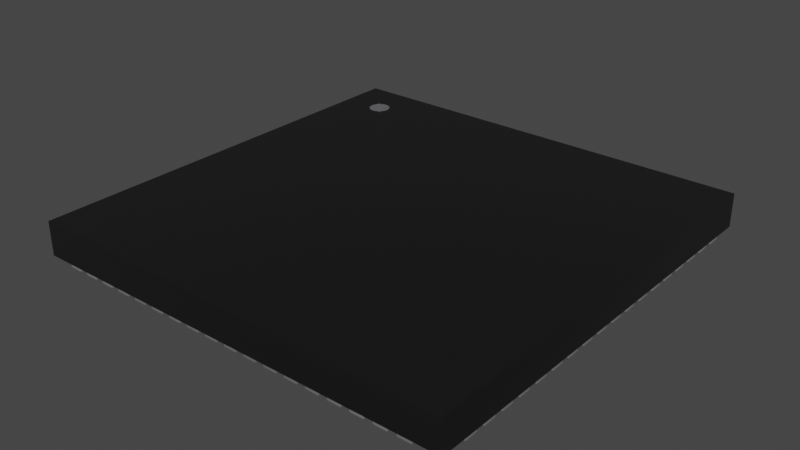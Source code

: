 # Source: QFN-72_10x10mm_P0.5mm.blend  (saved by Blender 4.1.23; exported with 4.5.12 LTS)
import bpy
from mathutils import Matrix  # noqa: F401  (used for matrix-valued properties, if any)

bpy.ops.wm.read_factory_settings(use_empty=True)
scene = bpy.context.scene
scene.name = 'Scene'

# ---- collections
col_collection = bpy.data.collections.new('Collection'); scene.collection.children.link(col_collection)

# ---- materials (node trees are filled in below, after node groups)
mat_plastic_chip = bpy.data.materials.new('plastic_chip')
mat_plastic_chip.use_transparent_shadow = False
mat_plastic_chip.preview_render_type = 'CUBE'
mat_metal_pins = bpy.data.materials.new('metal_pins')
mat_metal_pins.use_transparent_shadow = False
mat_metal_pins.preview_render_type = 'CUBE'

# ---- node groups
ng_auto_smooth = bpy.data.node_groups.new('Auto Smooth', 'GeometryNodeTree')
_s = ng_auto_smooth.interface.new_socket(name='Geometry', in_out='OUTPUT', socket_type='NodeSocketGeometry')
_s = ng_auto_smooth.interface.new_socket(name='Geometry', in_out='INPUT', socket_type='NodeSocketGeometry')
_s = ng_auto_smooth.interface.new_socket(name='Angle', in_out='INPUT', socket_type='NodeSocketFloat')
_s.subtype = 'ANGLE'
_s.min_value = 0.0
_s.max_value = 3.142
ng_auto_smooth.is_modifier = True
_N = ng_auto_smooth.nodes; _L = ng_auto_smooth.links
n0 = _N.new('NodeGroupOutput'); n0.name = 'Group Output'; n0.location = (480, -100)
n1 = _N.new('NodeGroupInput'); n1.name = 'Group Input'; n1.location = (-420, -300)
n2 = _N.new('NodeGroupInput'); n2.name = 'Group Input.001'; n2.location = (-60, -100)
n3 = _N.new('GeometryNodeSetShadeSmooth'); n3.name = 'Set Shade Smooth'; n3.location = (120, -100)
n3.domain = 'EDGE'
n4 = _N.new('GeometryNodeSetShadeSmooth'); n4.name = 'Set Shade Smooth.001'; n4.location = (300, -100)
n5 = _N.new('GeometryNodeInputMeshEdgeAngle'); n5.name = 'Edge Angle'; n5.location = (-420, -220)
n6 = _N.new('GeometryNodeInputEdgeSmooth'); n6.name = 'Is Edge Smooth'; n6.location = (-60, -160)
n7 = _N.new('GeometryNodeInputShadeSmooth'); n7.name = 'Is Face Smooth'; n7.location = (-240, -340)
n8 = _N.new('FunctionNodeBooleanMath'); n8.name = 'Boolean Math'; n8.location = (-60, -220)
n9 = _N.new('FunctionNodeCompare'); n9.name = 'Compare'; n9.location = (-240, -180)
n9.operation = 'LESS_EQUAL'
_L.new(n5.outputs[0], n9.inputs[0])
_L.new(n4.outputs[0], n0.inputs[0])
_L.new(n1.outputs[1], n9.inputs[1])
_L.new(n9.outputs[0], n8.inputs[0])
_L.new(n7.outputs[0], n8.inputs[1])
_L.new(n2.outputs[0], n3.inputs[0])
_L.new(n6.outputs[0], n3.inputs[1])
_L.new(n3.outputs[0], n4.inputs[0])
_L.new(n8.outputs[0], n3.inputs[2])
n0.is_active_output = True

# ---- material node trees
mat_plastic_chip.use_nodes = True; mat_plastic_chip.node_tree.nodes.clear()
_N = mat_plastic_chip.node_tree.nodes; _L = mat_plastic_chip.node_tree.links
n0 = _N.new('ShaderNodeBsdfPrincipled'); n0.name = 'Principled BSDF'; n0.location = (10, 300)
n0.distribution = 'GGX'
n0.subsurface_method = 'BURLEY'
n0.inputs[0].default_value = (0.009312, 0.009312, 0.009312, 1.0)
n0.inputs[1].default_value = 0.1372
n0.inputs[2].default_value = 0.3706
n0.inputs[3].default_value = 1.45
n0.inputs[27].default_value = (0.0, 0.0, 0.0, 1.0)
n0.inputs[28].default_value = 1.0
n1 = _N.new('ShaderNodeOutputMaterial'); n1.name = 'Material Output'; n1.location = (300, 300)
n2 = _N.new('ShaderNodeTexNoise'); n2.name = 'Noise Texture'; n2.location = (-893, 54)
n2.inputs[2].default_value = 200.0
n2.inputs[3].default_value = 3.6
n2.inputs[4].default_value = 0.8375
n3 = _N.new('ShaderNodeBump'); n3.name = 'Bump'; n3.location = (-604, -53)
n3.inputs[0].default_value = 0.08
n3.inputs[1].default_value = 1.0
n3.inputs[2].default_value = 1.0
_L.new(n0.outputs[0], n1.inputs[0])
_L.new(n2.outputs[0], n3.inputs[3])
_L.new(n3.outputs[0], n0.inputs[5])
n1.is_active_output = True
mat_metal_pins.use_nodes = True; mat_metal_pins.node_tree.nodes.clear()
_N = mat_metal_pins.node_tree.nodes; _L = mat_metal_pins.node_tree.links
n0 = _N.new('ShaderNodeMapping'); n0.name = 'Mapping'; n0.location = (-1447, -91)
n0.inputs[3].default_value = (4.8, 1.2, 1.1)
n1 = _N.new('ShaderNodeBsdfPrincipled'); n1.name = 'Principled BSDF'; n1.location = (-560, 254)
n1.distribution = 'GGX'
n1.subsurface_method = 'BURLEY'
n1.inputs[1].default_value = 0.7818
n1.inputs[2].default_value = 0.2886
n1.inputs[3].default_value = 1.45
n1.inputs[13].default_value = 0.0
n1.inputs[27].default_value = (0.0, 0.0, 0.0, 1.0)
n1.inputs[28].default_value = 1.0
n2 = _N.new('ShaderNodeOutputMaterial'); n2.name = 'Material Output.002'; n2.location = (-205, 253)
n2.width = 213
n3 = _N.new('ShaderNodeTexNoise'); n3.name = 'Noise Texture.002'; n3.location = (-1228, -73)
n3.inputs[2].default_value = 0.1
n3.inputs[3].default_value = 7.0
n3.inputs[4].default_value = 0.6
n3.inputs[8].default_value = 0.4
n4 = _N.new('ShaderNodeTexCoord'); n4.name = 'Texture Coordinate'; n4.location = (-1636, -116)
n5 = _N.new('ShaderNodeMix'); n5.name = 'Mix.001'; n5.location = (-921, 45)
n5.data_type = 'RGBA'
n5.inputs[6].default_value = (0.9398, 0.9547, 1.0, 1.0)
n5.inputs[7].default_value = (0.13, 0.1259, 0.1359, 1.0)
n6 = _N.new('ShaderNodeBump'); n6.name = 'Bump.001'; n6.location = (-1001, -227)
n6.inputs[0].default_value = 0.05
n6.inputs[1].default_value = 0.01
n6.inputs[2].default_value = 1.0
_L.new(n1.outputs[0], n2.inputs[0])
_L.new(n3.outputs[0], n6.inputs[3])
_L.new(n0.outputs[0], n3.inputs[0])
_L.new(n3.outputs[0], n5.inputs[0])
_L.new(n4.outputs[3], n0.inputs[0])
_L.new(n5.outputs[2], n1.inputs[0])
_L.new(n6.outputs[0], n1.inputs[5])
n2.is_active_output = True

# ---- world
world_world = bpy.data.worlds.new('World'); scene.world = world_world
world_world.use_nodes = True; world_world.node_tree.nodes.clear()
_N = world_world.node_tree.nodes; _L = world_world.node_tree.links
n0 = _N.new('ShaderNodeOutputWorld'); n0.name = 'World Output'; n0.location = (300, 300)
n1 = _N.new('ShaderNodeBackground'); n1.name = 'Background'; n1.location = (10, 300)
n1.inputs[0].default_value = (0.05088, 0.05088, 0.05088, 1.0)
_L.new(n1.outputs[0], n0.inputs[0])
n0.is_active_output = True
world_world.color = (0.05088, 0.05088, 0.05088)
world_world.use_sun_shadow = False
world_world.sun_shadow_jitter_overblur = 0.0

# ---- meshes
me_shape_9_indexedfaceset = bpy.data.meshes.new('SHAPE_9_IndexedFaceSet')
me_shape_9_indexedfaceset.from_pydata([(-1.97, -1.97, 0.3299), (-1.671, 1.55, 0.3311), (-1.625, 1.491, 0.3311), (-1.601, 1.481, 0.3311), (-1.527, 1.491, 0.3311), (-1.481, 1.55, 0.3311), (-1.477, 1.576, 0.3311), (-1.481, 1.601, 0.3311), (-1.491, 1.625, 0.3311), (-1.576, 1.674, 0.3311), (-1.601, 1.671, 0.3311), (-1.625, 1.661, 0.3311), (-1.674, 1.576, 0.3299), (-1.671, 1.601, 0.3299), (-1.646, 1.646, 0.3299), (-1.625, 1.661, 0.3299), (-1.601, 1.671, 0.3299), (-1.576, 1.674, 0.3299), (-1.527, 1.661, 0.3299), (-1.506, 1.646, 0.3299), (-1.491, 1.625, 0.3299), (-1.477, 1.576, 0.3299), (-1.491, 1.527, 0.3299), (-1.506, 1.506, 0.3299), (-1.527, 1.491, 0.3299), (-1.55, 1.481, 0.3299), (-1.576, 1.477, 0.3299), (-1.661, 1.625, 0.3299), (-1.55, 1.671, 0.3299), (-1.481, 1.601, 0.3299), (-1.481, 1.55, 0.3299), (-1.601, 1.481, 0.3299), (-1.625, 1.491, 0.3299), (-1.646, 1.506, 0.3299), (-1.661, 1.527, 0.3299), (-1.671, 1.55, 0.3299), (-1.674, 1.576, 0.3311), (-1.661, 1.527, 0.3311), (-1.646, 1.506, 0.3311), (-1.576, 1.477, 0.3311), (-1.55, 1.481, 0.3311), (-1.506, 1.506, 0.3311), (-1.491, 1.527, 0.3311), (-1.506, 1.646, 0.3311), (-1.527, 1.661, 0.3311), (-1.55, 1.671, 0.3311), (-1.646, 1.646, 0.3311), (-1.661, 1.625, 0.3311), (-1.671, 1.601, 0.3311), (-1.97, -1.97, 0.02008), (1.97, 1.97, 0.3299), (1.97, -1.97, 0.3299), (1.97, 1.97, 0.02008), (-1.97, 1.97, 0.02008), (-1.97, 1.97, 0.3299), (1.97, -1.97, 0.02008), (-1.77, 1.613, 0.0), (-1.77, 1.733, 0.02008), (-1.77, 1.613, 0.02008), (-1.77, 1.733, 0.0), (-1.97, 1.613, 0.0), (-1.97, 1.613, 0.02008), (-1.97, 1.733, 0.02008), (-1.97, 1.733, 0.0), (-1.77, 1.536, 0.0), (-1.97, 1.417, 0.0), (-1.97, 1.417, 0.02008), (-1.97, 1.536, 0.02008), (-1.97, 1.536, 0.0), (-1.77, 1.417, 0.0), (-1.77, 1.417, 0.02008), (-1.77, 1.536, 0.02008), (-1.97, 1.22, 0.02008), (-1.77, 1.339, 0.0), (-1.77, 1.22, 0.0), (-1.77, 1.339, 0.02008), (-1.97, 1.22, 0.0), (-1.97, 1.339, 0.02008), (-1.97, 1.339, 0.0), (-1.77, 1.22, 0.02008), (-1.77, 1.023, 0.0), (-1.77, 1.143, 0.02008), (-1.97, 1.143, 0.02008), (-1.97, 1.143, 0.0), (-1.77, 1.143, 0.0), (-1.97, 1.023, 0.0), (-1.97, 1.023, 0.02008), (-1.77, 1.023, 0.02008), (-1.97, 0.826, 0.0), (-1.77, 0.9457, 0.0), (-1.77, 0.9457, 0.02008), (-1.97, 0.9457, 0.0), (-1.77, 0.826, 0.0), (-1.97, 0.826, 0.02008), (-1.77, 0.826, 0.02008), (-1.97, 0.9457, 0.02008), (-1.77, 0.6291, 0.0), (-1.97, 0.6291, 0.0), (-1.97, 0.6291, 0.02008), (-1.77, 0.7488, 0.02008), (-1.97, 0.7488, 0.0), (-1.77, 0.7488, 0.0), (-1.77, 0.6291, 0.02008), (-1.97, 0.7488, 0.02008), (-1.77, 0.4323, 0.0), (-1.77, 0.4323, 0.02008), (-1.97, 0.4323, 0.02008), (-1.77, 0.552, 0.0), (-1.97, 0.552, 0.02008), (-1.77, 0.552, 0.02008), (-1.97, 0.4323, 0.0), (-1.97, 0.552, 0.0), (-1.97, 0.2354, 0.02008), (-1.77, 0.3551, 0.02008), (-1.77, 0.2354, 0.02008), (-1.77, 0.3551, 0.0), (-1.97, 0.3551, 0.02008), (-1.97, 0.2354, 0.0), (-1.97, 0.3551, 0.0), (-1.77, 0.2354, 0.0), (-1.97, 0.03858, 0.0), (-1.77, 0.1583, 0.0), (-1.77, 0.03858, 0.0), (-1.77, 0.1583, 0.02008), (-1.97, 0.03858, 0.02008), (-1.97, 0.1583, 0.0), (-1.77, 0.03858, 0.02008), (-1.97, 0.1583, 0.02008), (-1.77, -0.1583, 0.0), (-1.97, -0.1583, 0.0), (-1.77, -0.1583, 0.02008), (-1.97, -0.1583, 0.02008), (-1.77, -0.03858, 0.02008), (-1.97, -0.03858, 0.02008), (-1.97, -0.03858, 0.0), (-1.77, -0.03858, 0.0), (-1.97, -0.3551, 0.0), (-1.77, -0.3551, 0.02008), (-1.97, -0.2354, 0.0), (-1.77, -0.2354, 0.0), (-1.77, -0.3551, 0.0), (-1.97, -0.3551, 0.02008), (-1.77, -0.2354, 0.02008), (-1.97, -0.2354, 0.02008), (-1.97, -0.552, 0.0), (-1.77, -0.4323, 0.0), (-1.97, -0.4323, 0.0), (-1.97, -0.4323, 0.02008), (-1.97, -0.552, 0.02008), (-1.77, -0.552, 0.0), (-1.77, -0.552, 0.02008), (-1.77, -0.4323, 0.02008), (-1.97, -0.7488, 0.02008), (-1.77, -0.6291, 0.0), (-1.77, -0.6291, 0.02008), (-1.77, -0.7488, 0.02008), (-1.97, -0.6291, 0.0), (-1.97, -0.7488, 0.0), (-1.97, -0.6291, 0.02008), (-1.77, -0.7488, 0.0), (-1.77, -0.9457, 0.0), (-1.77, -0.9457, 0.02008), (-1.77, -0.826, 0.02008), (-1.77, -0.826, 0.0), (-1.97, -0.9457, 0.0), (-1.97, -0.826, 0.0), (-1.97, -0.9457, 0.02008), (-1.97, -0.826, 0.02008), (-1.77, -1.143, 0.0), (-1.77, -1.023, 0.0), (-1.97, -1.143, 0.0), (-1.97, -1.143, 0.02008), (-1.97, -1.023, 0.02008), (-1.97, -1.023, 0.0), (-1.77, -1.143, 0.02008), (-1.77, -1.023, 0.02008), (-1.77, -1.22, 0.02008), (-1.77, -1.339, 0.02008), (-1.77, -1.22, 0.0), (-1.97, -1.22, 0.0), (-1.77, -1.339, 0.0), (-1.97, -1.339, 0.0), (-1.97, -1.339, 0.02008), (-1.97, -1.22, 0.02008), (-1.77, -1.536, 0.0), (-1.77, -1.417, 0.0), (-1.97, -1.536, 0.0), (-1.97, -1.536, 0.02008), (-1.97, -1.417, 0.0), (-1.77, -1.536, 0.02008), (-1.77, -1.417, 0.02008), (-1.97, -1.417, 0.02008), (-1.97, -1.733, 0.0), (-1.77, -1.733, 0.02008), (-1.77, -1.733, 0.0), (-1.97, -1.613, 0.02008), (-1.77, -1.613, 0.02008), (-1.97, -1.613, 0.0), (-1.77, -1.613, 0.0), (-1.97, -1.733, 0.02008), (-1.613, -1.97, 0.0), (-1.733, -1.97, 0.0), (-1.613, -1.77, 0.02008), (-1.613, -1.77, 0.0), (-1.733, -1.77, 0.0), (-1.733, -1.77, 0.02008), (-1.733, -1.97, 0.02008), (-1.613, -1.97, 0.02008), (-1.417, -1.77, 0.0), (-1.417, -1.97, 0.02008), (-1.417, -1.77, 0.02008), (-1.536, -1.77, 0.0), (-1.417, -1.97, 0.0), (-1.536, -1.97, 0.0), (-1.536, -1.97, 0.02008), (-1.536, -1.77, 0.02008), (-1.22, -1.97, 0.0), (-1.22, -1.97, 0.02008), (-1.22, -1.77, 0.02008), (-1.22, -1.77, 0.0), (-1.339, -1.97, 0.0), (-1.339, -1.77, 0.0), (-1.339, -1.97, 0.02008), (-1.339, -1.77, 0.02008), (-1.023, -1.77, 0.0), (-1.143, -1.77, 0.02008), (-1.023, -1.77, 0.02008), (-1.143, -1.97, 0.0), (-1.143, -1.77, 0.0), (-1.023, -1.97, 0.0), (-1.143, -1.97, 0.02008), (-1.023, -1.97, 0.02008), (-0.9457, -1.97, 0.0), (-0.9457, -1.97, 0.02008), (-0.826, -1.77, 0.0), (-0.826, -1.97, 0.0), (-0.826, -1.97, 0.02008), (-0.9457, -1.77, 0.0), (-0.826, -1.77, 0.02008), (-0.9457, -1.77, 0.02008), (-0.6291, -1.97, 0.0), (-0.6291, -1.97, 0.02008), (-0.7488, -1.97, 0.02008), (-0.6291, -1.77, 0.02008), (-0.7488, -1.77, 0.0), (-0.7488, -1.77, 0.02008), (-0.7488, -1.97, 0.0), (-0.6291, -1.77, 0.0), (-0.4323, -1.97, 0.0), (-0.552, -1.97, 0.0), (-0.4323, -1.97, 0.02008), (-0.552, -1.77, 0.0), (-0.552, -1.77, 0.02008), (-0.552, -1.97, 0.02008), (-0.4323, -1.77, 0.0), (-0.4323, -1.77, 0.02008), (-0.3551, -1.97, 0.02008), (-0.2354, -1.97, 0.0), (-0.2354, -1.77, 0.02008), (-0.3551, -1.97, 0.0), (-0.3551, -1.77, 0.0), (-0.3551, -1.77, 0.02008), (-0.2354, -1.77, 0.0), (-0.2354, -1.97, 0.02008), (-0.03858, -1.97, 0.02008), (-0.1583, -1.97, 0.02008), (-0.03858, -1.97, 0.0), (-0.03858, -1.77, 0.02008), (-0.1583, -1.97, 0.0), (-0.1583, -1.77, 0.0), (-0.03858, -1.77, 0.0), (-0.1583, -1.77, 0.02008), (0.1583, -1.97, 0.02008), (0.1583, -1.97, 0.0), (0.1583, -1.77, 0.02008), (0.1583, -1.77, 0.0), (0.03858, -1.97, 0.0), (0.03858, -1.97, 0.02008), (0.03858, -1.77, 0.0), (0.03858, -1.77, 0.02008), (0.3551, -1.97, 0.0), (0.3551, -1.77, 0.02008), (0.2354, -1.77, 0.0), (0.2354, -1.97, 0.02008), (0.3551, -1.77, 0.0), (0.2354, -1.97, 0.0), (0.3551, -1.97, 0.02008), (0.2354, -1.77, 0.02008), (0.4323, -1.97, 0.02008), (0.552, -1.77, 0.0), (0.552, -1.97, 0.0), (0.4323, -1.77, 0.0), (0.4323, -1.97, 0.0), (0.552, -1.97, 0.02008), (0.552, -1.77, 0.02008), (0.4323, -1.77, 0.02008), (0.7488, -1.77, 0.02008), (0.6291, -1.77, 0.0), (0.6291, -1.97, 0.02008), (0.7488, -1.77, 0.0), (0.7488, -1.97, 0.0), (0.6291, -1.97, 0.0), (0.7488, -1.97, 0.02008), (0.6291, -1.77, 0.02008), (0.9457, -1.97, 0.02008), (0.826, -1.97, 0.02008), (0.9457, -1.97, 0.0), (0.9457, -1.77, 0.02008), (0.826, -1.97, 0.0), (0.826, -1.77, 0.0), (0.9457, -1.77, 0.0), (0.826, -1.77, 0.02008), (1.143, -1.97, 0.0), (1.023, -1.97, 0.0), (1.143, -1.97, 0.02008), (1.023, -1.77, 0.0), (1.143, -1.77, 0.0), (1.143, -1.77, 0.02008), (1.023, -1.77, 0.02008), (1.023, -1.97, 0.02008), (1.22, -1.97, 0.02008), (1.22, -1.77, 0.0), (1.339, -1.77, 0.0), (1.339, -1.97, 0.0), (1.22, -1.97, 0.0), (1.339, -1.97, 0.02008), (1.339, -1.77, 0.02008), (1.22, -1.77, 0.02008), (1.536, -1.97, 0.0), (1.417, -1.97, 0.02008), (1.536, -1.77, 0.0), (1.536, -1.77, 0.02008), (1.536, -1.97, 0.02008), (1.417, -1.77, 0.0), (1.417, -1.97, 0.0), (1.417, -1.77, 0.02008), (1.733, -1.77, 0.02008), (1.733, -1.97, 0.02008), (1.613, -1.77, 0.0), (1.613, -1.97, 0.0), (1.613, -1.97, 0.02008), (1.733, -1.77, 0.0), (1.733, -1.97, 0.0), (1.613, -1.77, 0.02008), (1.97, -1.733, 0.02008), (1.97, -1.613, 0.0), (1.97, -1.733, 0.0), (1.97, -1.613, 0.02008), (1.77, -1.613, 0.0), (1.77, -1.733, 0.0), (1.77, -1.733, 0.02008), (1.77, -1.613, 0.02008), (1.97, -1.536, 0.02008), (1.97, -1.536, 0.0), (1.77, -1.417, 0.0), (1.97, -1.417, 0.0), (1.77, -1.536, 0.0), (1.77, -1.536, 0.02008), (1.97, -1.417, 0.02008), (1.77, -1.417, 0.02008), (1.77, -1.339, 0.02008), (1.97, -1.339, 0.02008), (1.77, -1.339, 0.0), (1.77, -1.22, 0.0), (1.97, -1.22, 0.0), (1.97, -1.339, 0.0), (1.97, -1.22, 0.02008), (1.77, -1.22, 0.02008), (1.77, -1.143, 0.02008), (1.97, -1.143, 0.0), (1.77, -1.023, 0.02008), (1.77, -1.023, 0.0), (1.97, -1.023, 0.0), (1.77, -1.143, 0.0), (1.97, -1.143, 0.02008), (1.97, -1.023, 0.02008), (1.77, -0.9457, 0.0), (1.77, -0.9457, 0.02008), (1.97, -0.826, 0.0), (1.77, -0.826, 0.0), (1.77, -0.826, 0.02008), (1.97, -0.9457, 0.0), (1.97, -0.9457, 0.02008), (1.97, -0.826, 0.02008), (1.97, -0.6291, 0.0), (1.97, -0.6291, 0.02008), (1.97, -0.7488, 0.02008), (1.77, -0.6291, 0.0), (1.97, -0.7488, 0.0), (1.77, -0.7488, 0.0), (1.77, -0.7488, 0.02008), (1.77, -0.6291, 0.02008), (1.77, -0.4323, 0.0), (1.97, -0.4323, 0.0), (1.97, -0.4323, 0.02008), (1.77, -0.552, 0.0), (1.77, -0.4323, 0.02008), (1.97, -0.552, 0.0), (1.77, -0.552, 0.02008), (1.97, -0.552, 0.02008), (1.97, -0.3551, 0.0), (1.77, -0.3551, 0.0), (1.97, -0.2354, 0.02008), (1.77, -0.2354, 0.0), (1.97, -0.2354, 0.0), (1.77, -0.3551, 0.02008), (1.97, -0.3551, 0.02008), (1.77, -0.2354, 0.02008), (1.97, -0.1583, 0.0), (1.77, -0.1583, 0.02008), (1.97, -0.03858, 0.02008), (1.77, -0.03858, 0.0), (1.97, -0.03858, 0.0), (1.77, -0.1583, 0.0), (1.77, -0.03858, 0.02008), (1.97, -0.1583, 0.02008), (1.97, 0.1583, 0.02008), (1.97, 0.03858, 0.02008), (1.97, 0.1583, 0.0), (1.77, 0.1583, 0.0), (1.97, 0.03858, 0.0), (1.77, 0.03858, 0.0), (1.77, 0.03858, 0.02008), (1.77, 0.1583, 0.02008), (1.97, 0.2354, 0.02008), (1.77, 0.2354, 0.02008), (1.97, 0.3551, 0.0), (1.97, 0.3551, 0.02008), (1.77, 0.3551, 0.02008), (1.77, 0.2354, 0.0), (1.77, 0.3551, 0.0), (1.97, 0.2354, 0.0), (1.97, 0.4323, 0.02008), (1.97, 0.552, 0.0), (1.97, 0.4323, 0.0), (1.77, 0.552, 0.02008), (1.77, 0.552, 0.0), (1.77, 0.4323, 0.0), (1.77, 0.4323, 0.02008), (1.97, 0.552, 0.02008), (1.77, 0.6291, 0.02008), (1.97, 0.7488, 0.02008), (1.77, 0.7488, 0.0), (1.77, 0.7488, 0.02008), (1.97, 0.7488, 0.0), (1.97, 0.6291, 0.0), (1.77, 0.6291, 0.0), (1.97, 0.6291, 0.02008), (1.97, 0.826, 0.0), (1.77, 0.9457, 0.02008), (1.77, 0.826, 0.0), (1.77, 0.9457, 0.0), (1.97, 0.9457, 0.0), (1.77, 0.826, 0.02008), (1.97, 0.826, 0.02008), (1.97, 0.9457, 0.02008), (1.97, 1.023, 0.0), (1.97, 1.023, 0.02008), (1.77, 1.143, 0.0), (1.97, 1.143, 0.0), (1.97, 1.143, 0.02008), (1.77, 1.023, 0.0), (1.77, 1.023, 0.02008), (1.77, 1.143, 0.02008), (1.97, 1.22, 0.0), (1.77, 1.22, 0.02008), (1.97, 1.339, 0.02008), (1.97, 1.22, 0.02008), (1.77, 1.339, 0.0), (1.97, 1.339, 0.0), (1.77, 1.22, 0.0), (1.77, 1.339, 0.02008), (1.97, 1.417, 0.0), (1.97, 1.417, 0.02008), (1.77, 1.536, 0.0), (1.97, 1.536, 0.0), (1.77, 1.417, 0.0), (1.77, 1.536, 0.02008), (1.77, 1.417, 0.02008), (1.97, 1.536, 0.02008), (1.97, 1.733, 0.02008), (1.77, 1.733, 0.0), (1.77, 1.733, 0.02008), (1.97, 1.733, 0.0), (1.97, 1.613, 0.0), (1.77, 1.613, 0.0), (1.77, 1.613, 0.02008), (1.97, 1.613, 0.02008), (1.733, 1.77, 0.02008), (1.613, 1.97, 0.0), (1.613, 1.77, 0.02008), (1.733, 1.97, 0.0), (1.733, 1.77, 0.0), (1.613, 1.77, 0.0), (1.733, 1.97, 0.02008), (1.613, 1.97, 0.02008), (1.536, 1.77, 0.02008), (1.536, 1.97, 0.02008), (1.417, 1.97, 0.02008), (1.417, 1.77, 0.02008), (1.417, 1.97, 0.0), (1.536, 1.97, 0.0), (1.536, 1.77, 0.0), (1.417, 1.77, 0.0), (1.339, 1.77, 0.02008), (1.22, 1.97, 0.0), (1.22, 1.97, 0.02008), (1.22, 1.77, 0.02008), (1.339, 1.97, 0.0), (1.339, 1.77, 0.0), (1.22, 1.77, 0.0), (1.339, 1.97, 0.02008), (1.143, 1.97, 0.0), (1.143, 1.97, 0.02008), (1.023, 1.77, 0.0), (1.023, 1.97, 0.0), (1.023, 1.97, 0.02008), (1.143, 1.77, 0.0), (1.023, 1.77, 0.02008), (1.143, 1.77, 0.02008), (0.9457, 1.97, 0.02008), (0.9457, 1.77, 0.02008), (0.826, 1.97, 0.02008), (0.826, 1.97, 0.0), (0.9457, 1.97, 0.0), (0.9457, 1.77, 0.0), (0.826, 1.77, 0.0), (0.826, 1.77, 0.02008), (0.7488, 1.97, 0.0), (0.6291, 1.77, 0.0), (0.6291, 1.77, 0.02008), (0.6291, 1.97, 0.0), (0.7488, 1.77, 0.0), (0.7488, 1.77, 0.02008), (0.7488, 1.97, 0.02008), (0.6291, 1.97, 0.02008), (0.552, 1.77, 0.0), (0.4323, 1.77, 0.0), (0.4323, 1.77, 0.02008), (0.552, 1.97, 0.0), (0.552, 1.77, 0.02008), (0.4323, 1.97, 0.0), (0.4323, 1.97, 0.02008), (0.552, 1.97, 0.02008), (0.2354, 1.77, 0.02008), (0.3551, 1.77, 0.0), (0.3551, 1.97, 0.0), (0.3551, 1.97, 0.02008), (0.2354, 1.77, 0.0), (0.2354, 1.97, 0.0), (0.2354, 1.97, 0.02008), (0.3551, 1.77, 0.02008), (0.1583, 1.97, 0.02008), (0.1583, 1.77, 0.02008), (0.03858, 1.97, 0.0), (0.1583, 1.97, 0.0), (0.03858, 1.97, 0.02008), (0.1583, 1.77, 0.0), (0.03858, 1.77, 0.0), (0.03858, 1.77, 0.02008), (-0.03858, 1.77, 0.0), (-0.1583, 1.77, 0.0), (-0.03858, 1.97, 0.0), (-0.1583, 1.97, 0.02008), (-0.1583, 1.97, 0.0), (-0.1583, 1.77, 0.02008), (-0.03858, 1.77, 0.02008), (-0.03858, 1.97, 0.02008), (-0.2354, 1.77, 0.02008), (-0.2354, 1.77, 0.0), (-0.2354, 1.97, 0.02008), (-0.3551, 1.97, 0.0), (-0.3551, 1.77, 0.02008), (-0.3551, 1.97, 0.02008), (-0.2354, 1.97, 0.0), (-0.3551, 1.77, 0.0), (-0.4323, 1.77, 0.02008), (-0.552, 1.77, 0.02008), (-0.4323, 1.77, 0.0), (-0.4323, 1.97, 0.02008), (-0.552, 1.97, 0.02008), (-0.552, 1.77, 0.0), (-0.552, 1.97, 0.0), (-0.4323, 1.97, 0.0), (-0.7488, 1.77, 0.0), (-0.6291, 1.77, 0.02008), (-0.6291, 1.97, 0.0), (-0.6291, 1.77, 0.0), (-0.6291, 1.97, 0.02008), (-0.7488, 1.97, 0.0), (-0.7488, 1.77, 0.02008), (-0.7488, 1.97, 0.02008), (-0.826, 1.77, 0.0), (-0.9457, 1.77, 0.0), (-0.9457, 1.77, 0.02008), (-0.9457, 1.97, 0.0), (-0.826, 1.97, 0.0), (-0.826, 1.77, 0.02008), (-0.826, 1.97, 0.02008), (-0.9457, 1.97, 0.02008), (-1.023, 1.77, 0.0), (-1.023, 1.77, 0.02008), (-1.143, 1.77, 0.0), (-1.143, 1.97, 0.0), (-1.143, 1.77, 0.02008), (-1.023, 1.97, 0.0), (-1.023, 1.97, 0.02008), (-1.143, 1.97, 0.02008), (-1.339, 1.77, 0.0), (-1.22, 1.77, 0.0), (-1.22, 1.97, 0.0), (-1.339, 1.97, 0.0), (-1.339, 1.77, 0.02008), (-1.22, 1.77, 0.02008), (-1.22, 1.97, 0.02008), (-1.339, 1.97, 0.02008), (-1.417, 1.97, 0.0), (-1.417, 1.77, 0.0), (-1.536, 1.77, 0.0), (-1.536, 1.97, 0.0), (-1.536, 1.77, 0.02008), (-1.417, 1.77, 0.02008), (-1.417, 1.97, 0.02008), (-1.536, 1.97, 0.02008), (-1.733, 1.77, 0.0), (-1.733, 1.77, 0.02008), (-1.613, 1.77, 0.02008), (-1.733, 1.97, 0.02008), (-1.613, 1.97, 0.02008), (-1.733, 1.97, 0.0), (-1.613, 1.97, 0.0), (-1.613, 1.77, 0.0), (1.2, -1.2, 0.02008), (-1.2, -1.2, 0.02008), (1.2, -1.2, 0.0), (-1.2, 1.2, 0.0), (1.2, 1.2, 0.0), (1.2, 1.2, 0.02008), (-1.2, -1.2, 0.0), (-1.2, 1.2, 0.02008)], [], [(54, 0, 51), (54, 51, 50), (1, 36, 12), (1, 12, 35), (37, 35, 34), (37, 1, 35), (38, 34, 33), (38, 37, 34), (2, 33, 32), (2, 38, 33), (3, 32, 31), (3, 2, 32), (39, 31, 26), (39, 3, 31), (40, 26, 25), (40, 39, 26), (4, 25, 24), (4, 40, 25), (41, 24, 23), (41, 4, 24), (42, 23, 22), (42, 41, 23), (5, 22, 30), (5, 42, 22), (6, 5, 30), (6, 30, 21), (7, 6, 21), (7, 21, 29), (8, 7, 29), (8, 29, 20), (43, 8, 20), (43, 20, 19), (44, 43, 19), (44, 19, 18), (45, 44, 18), (45, 18, 28), (9, 45, 28), (9, 28, 17), (10, 17, 16), (10, 9, 17), (11, 16, 15), (11, 10, 16), (46, 15, 14), (46, 11, 15), (47, 14, 27), (47, 46, 14), (48, 27, 13), (48, 47, 27), (36, 13, 12), (36, 48, 13), (19, 20, 29), (15, 16, 17), (14, 12, 13), (14, 13, 27), (14, 17, 28), (14, 28, 18), (14, 18, 19), (14, 29, 21), (14, 21, 30), (14, 30, 22), (14, 22, 23), (14, 23, 24), (14, 24, 25), (14, 25, 26), (14, 26, 31), (14, 31, 32), (14, 32, 33), (14, 33, 34), (14, 34, 35), (14, 35, 12), (14, 19, 29), (14, 15, 17), (46, 36, 1), (46, 1, 37), (46, 37, 38), (46, 38, 2), (46, 2, 3), (46, 3, 39), (46, 39, 40), (46, 40, 4), (46, 4, 41), (46, 41, 42), (46, 42, 5), (46, 5, 6), (46, 6, 7), (46, 7, 8), (46, 8, 43), (46, 43, 44), (46, 44, 45), (46, 45, 9), (46, 9, 10), (46, 10, 11), (46, 47, 48), (46, 48, 36), (49, 55, 51), (0, 49, 51), (55, 52, 50), (51, 55, 50), (52, 53, 54), (50, 52, 54), (53, 49, 0), (54, 53, 0), (52, 55, 49), (52, 49, 53), (61, 60, 56), (61, 56, 58), (58, 56, 59), (58, 59, 57), (57, 59, 63), (57, 63, 62), (62, 63, 60), (62, 60, 61), (59, 56, 60), (59, 60, 63), (62, 61, 58), (62, 58, 57), (66, 65, 69), (66, 69, 70), (70, 69, 64), (70, 64, 71), (71, 64, 68), (71, 68, 67), (67, 68, 65), (67, 65, 66), (64, 69, 65), (64, 65, 68), (67, 66, 70), (67, 70, 71), (72, 76, 74), (72, 74, 79), (79, 74, 73), (79, 73, 75), (75, 73, 78), (75, 78, 77), (77, 78, 76), (77, 76, 72), (73, 74, 76), (73, 76, 78), (77, 72, 79), (77, 79, 75), (86, 85, 80), (86, 80, 87), (87, 80, 84), (87, 84, 81), (81, 84, 83), (81, 83, 82), (82, 83, 85), (82, 85, 86), (84, 80, 85), (84, 85, 83), (82, 86, 87), (82, 87, 81), (93, 88, 92), (93, 92, 94), (94, 92, 89), (94, 89, 90), (90, 89, 91), (90, 91, 95), (95, 91, 88), (95, 88, 93), (89, 92, 88), (89, 88, 91), (95, 93, 94), (95, 94, 90), (98, 97, 96), (98, 96, 102), (102, 96, 101), (102, 101, 99), (99, 101, 100), (99, 100, 103), (103, 100, 97), (103, 97, 98), (101, 96, 97), (101, 97, 100), (103, 98, 102), (103, 102, 99), (106, 110, 104), (106, 104, 105), (105, 104, 107), (105, 107, 109), (109, 107, 111), (109, 111, 108), (108, 111, 110), (108, 110, 106), (107, 104, 110), (107, 110, 111), (108, 106, 105), (108, 105, 109), (112, 117, 119), (112, 119, 114), (114, 119, 115), (114, 115, 113), (113, 115, 118), (113, 118, 116), (116, 118, 117), (116, 117, 112), (115, 119, 117), (115, 117, 118), (116, 112, 114), (116, 114, 113), (124, 120, 122), (124, 122, 126), (126, 122, 121), (126, 121, 123), (123, 121, 125), (123, 125, 127), (127, 125, 120), (127, 120, 124), (121, 122, 120), (121, 120, 125), (127, 124, 126), (127, 126, 123), (131, 129, 128), (131, 128, 130), (130, 128, 135), (130, 135, 132), (132, 135, 134), (132, 134, 133), (133, 134, 129), (133, 129, 131), (135, 128, 129), (135, 129, 134), (133, 131, 130), (133, 130, 132), (141, 136, 140), (141, 140, 137), (137, 140, 139), (137, 139, 142), (142, 139, 138), (142, 138, 143), (143, 138, 136), (143, 136, 141), (139, 140, 136), (139, 136, 138), (143, 141, 137), (143, 137, 142), (148, 144, 149), (148, 149, 150), (150, 149, 145), (150, 145, 151), (151, 145, 146), (151, 146, 147), (147, 146, 144), (147, 144, 148), (145, 149, 144), (145, 144, 146), (147, 148, 150), (147, 150, 151), (152, 157, 159), (152, 159, 155), (155, 159, 153), (155, 153, 154), (154, 153, 156), (154, 156, 158), (158, 156, 157), (158, 157, 152), (153, 159, 157), (153, 157, 156), (158, 152, 155), (158, 155, 154), (166, 164, 160), (166, 160, 161), (161, 160, 163), (161, 163, 162), (162, 163, 165), (162, 165, 167), (167, 165, 164), (167, 164, 166), (163, 160, 164), (163, 164, 165), (167, 166, 161), (167, 161, 162), (171, 170, 168), (171, 168, 174), (174, 168, 169), (174, 169, 175), (175, 169, 173), (175, 173, 172), (172, 173, 170), (172, 170, 171), (169, 168, 170), (169, 170, 173), (172, 171, 174), (172, 174, 175), (182, 181, 180), (182, 180, 177), (177, 180, 178), (177, 178, 176), (176, 178, 179), (176, 179, 183), (183, 179, 181), (183, 181, 182), (178, 180, 181), (178, 181, 179), (183, 182, 177), (183, 177, 176), (187, 186, 184), (187, 184, 189), (189, 184, 185), (189, 185, 190), (190, 185, 188), (190, 188, 191), (191, 188, 186), (191, 186, 187), (185, 184, 186), (185, 186, 188), (191, 187, 189), (191, 189, 190), (199, 192, 194), (199, 194, 193), (193, 194, 198), (193, 198, 196), (196, 198, 197), (196, 197, 195), (195, 197, 192), (195, 192, 199), (198, 194, 192), (198, 192, 197), (195, 199, 193), (195, 193, 196), (206, 201, 200), (206, 200, 207), (207, 200, 203), (207, 203, 202), (202, 203, 204), (202, 204, 205), (205, 204, 201), (205, 201, 206), (203, 200, 201), (203, 201, 204), (205, 206, 207), (205, 207, 202), (214, 213, 212), (214, 212, 209), (209, 212, 208), (209, 208, 210), (210, 208, 211), (210, 211, 215), (215, 211, 213), (215, 213, 214), (208, 212, 213), (208, 213, 211), (215, 214, 209), (215, 209, 210), (222, 220, 216), (222, 216, 217), (217, 216, 219), (217, 219, 218), (218, 219, 221), (218, 221, 223), (223, 221, 220), (223, 220, 222), (219, 216, 220), (219, 220, 221), (223, 222, 217), (223, 217, 218), (230, 227, 229), (230, 229, 231), (231, 229, 224), (231, 224, 226), (226, 224, 228), (226, 228, 225), (225, 228, 227), (225, 227, 230), (224, 229, 227), (224, 227, 228), (225, 230, 231), (225, 231, 226), (233, 232, 235), (233, 235, 236), (236, 235, 234), (236, 234, 238), (238, 234, 237), (238, 237, 239), (239, 237, 232), (239, 232, 233), (234, 235, 232), (234, 232, 237), (239, 233, 236), (239, 236, 238), (242, 246, 240), (242, 240, 241), (241, 240, 247), (241, 247, 243), (243, 247, 244), (243, 244, 245), (245, 244, 246), (245, 246, 242), (247, 240, 246), (247, 246, 244), (245, 242, 241), (245, 241, 243), (253, 249, 248), (253, 248, 250), (250, 248, 254), (250, 254, 255), (255, 254, 251), (255, 251, 252), (252, 251, 249), (252, 249, 253), (254, 248, 249), (254, 249, 251), (252, 253, 250), (252, 250, 255), (256, 259, 257), (256, 257, 263), (263, 257, 262), (263, 262, 258), (258, 262, 260), (258, 260, 261), (261, 260, 259), (261, 259, 256), (262, 257, 259), (262, 259, 260), (261, 256, 263), (261, 263, 258), (265, 268, 266), (265, 266, 264), (264, 266, 270), (264, 270, 267), (267, 270, 269), (267, 269, 271), (271, 269, 268), (271, 268, 265), (270, 266, 268), (270, 268, 269), (271, 265, 264), (271, 264, 267), (277, 276, 273), (277, 273, 272), (272, 273, 275), (272, 275, 274), (274, 275, 278), (274, 278, 279), (279, 278, 276), (279, 276, 277), (275, 273, 276), (275, 276, 278), (279, 277, 272), (279, 272, 274), (283, 285, 280), (283, 280, 286), (286, 280, 284), (286, 284, 281), (281, 284, 282), (281, 282, 287), (287, 282, 285), (287, 285, 283), (284, 280, 285), (284, 285, 282), (287, 283, 286), (287, 286, 281), (288, 292, 290), (288, 290, 293), (293, 290, 289), (293, 289, 294), (294, 289, 291), (294, 291, 295), (295, 291, 292), (295, 292, 288), (289, 290, 292), (289, 292, 291), (295, 288, 293), (295, 293, 294), (298, 301, 300), (298, 300, 302), (302, 300, 299), (302, 299, 296), (296, 299, 297), (296, 297, 303), (303, 297, 301), (303, 301, 298), (299, 300, 301), (299, 301, 297), (303, 298, 302), (303, 302, 296), (305, 308, 306), (305, 306, 304), (304, 306, 310), (304, 310, 307), (307, 310, 309), (307, 309, 311), (311, 309, 308), (311, 308, 305), (310, 306, 308), (310, 308, 309), (311, 305, 304), (311, 304, 307), (319, 313, 312), (319, 312, 314), (314, 312, 316), (314, 316, 317), (317, 316, 315), (317, 315, 318), (318, 315, 313), (318, 313, 319), (316, 312, 313), (316, 313, 315), (318, 319, 314), (318, 314, 317), (320, 324, 323), (320, 323, 325), (325, 323, 322), (325, 322, 326), (326, 322, 321), (326, 321, 327), (327, 321, 324), (327, 324, 320), (322, 323, 324), (322, 324, 321), (327, 320, 325), (327, 325, 326), (329, 334, 328), (329, 328, 332), (332, 328, 330), (332, 330, 331), (331, 330, 333), (331, 333, 335), (335, 333, 334), (335, 334, 329), (330, 328, 334), (330, 334, 333), (335, 329, 332), (335, 332, 331), (340, 339, 342), (340, 342, 337), (337, 342, 341), (337, 341, 336), (336, 341, 338), (336, 338, 343), (343, 338, 339), (343, 339, 340), (341, 342, 339), (341, 339, 338), (343, 340, 337), (343, 337, 336), (350, 349, 346), (350, 346, 344), (344, 346, 345), (344, 345, 347), (347, 345, 348), (347, 348, 351), (351, 348, 349), (351, 349, 350), (345, 346, 349), (345, 349, 348), (351, 350, 344), (351, 344, 347), (357, 356, 353), (357, 353, 352), (352, 353, 355), (352, 355, 358), (358, 355, 354), (358, 354, 359), (359, 354, 356), (359, 356, 357), (355, 353, 356), (355, 356, 354), (359, 357, 352), (359, 352, 358), (360, 362, 365), (360, 365, 361), (361, 365, 364), (361, 364, 366), (366, 364, 363), (366, 363, 367), (367, 363, 362), (367, 362, 360), (364, 365, 362), (364, 362, 363), (367, 360, 361), (367, 361, 366), (368, 373, 369), (368, 369, 374), (374, 369, 372), (374, 372, 375), (375, 372, 371), (375, 371, 370), (370, 371, 373), (370, 373, 368), (372, 369, 373), (372, 373, 371), (370, 368, 374), (370, 374, 375), (377, 376, 381), (377, 381, 382), (382, 381, 378), (382, 378, 383), (383, 378, 379), (383, 379, 380), (380, 379, 376), (380, 376, 377), (378, 381, 376), (378, 376, 379), (380, 377, 382), (380, 382, 383), (390, 389, 388), (390, 388, 386), (386, 388, 384), (386, 384, 385), (385, 384, 387), (385, 387, 391), (391, 387, 389), (391, 389, 390), (384, 388, 389), (384, 389, 387), (391, 390, 386), (391, 386, 385), (398, 395, 397), (398, 397, 399), (399, 397, 393), (399, 393, 394), (394, 393, 392), (394, 392, 396), (396, 392, 395), (396, 395, 398), (393, 397, 395), (393, 395, 392), (396, 398, 399), (396, 399, 394), (405, 401, 400), (405, 400, 406), (406, 400, 404), (406, 404, 402), (402, 404, 403), (402, 403, 407), (407, 403, 401), (407, 401, 405), (404, 400, 401), (404, 401, 403), (407, 405, 406), (407, 406, 402), (409, 413, 408), (409, 408, 415), (415, 408, 412), (415, 412, 410), (410, 412, 411), (410, 411, 414), (414, 411, 413), (414, 413, 409), (412, 408, 413), (412, 413, 411), (414, 409, 415), (414, 415, 410), (422, 421, 420), (422, 420, 417), (417, 420, 418), (417, 418, 416), (416, 418, 419), (416, 419, 423), (423, 419, 421), (423, 421, 422), (418, 420, 421), (418, 421, 419), (423, 422, 417), (423, 417, 416), (425, 429, 431), (425, 431, 424), (424, 431, 426), (424, 426, 427), (427, 426, 430), (427, 430, 428), (428, 430, 429), (428, 429, 425), (426, 431, 429), (426, 429, 430), (428, 425, 424), (428, 424, 427), (438, 437, 434), (438, 434, 432), (432, 434, 433), (432, 433, 439), (439, 433, 436), (439, 436, 435), (435, 436, 437), (435, 437, 438), (433, 434, 437), (433, 437, 436), (435, 438, 432), (435, 432, 439), (440, 446, 445), (440, 445, 447), (447, 445, 444), (447, 444, 441), (441, 444, 442), (441, 442, 443), (443, 442, 446), (443, 446, 440), (444, 445, 446), (444, 446, 442), (443, 440, 447), (443, 447, 441), (453, 450, 448), (453, 448, 454), (454, 448, 452), (454, 452, 455), (455, 452, 451), (455, 451, 449), (449, 451, 450), (449, 450, 453), (452, 448, 450), (452, 450, 451), (449, 453, 454), (449, 454, 455), (462, 461, 456), (462, 456, 457), (457, 456, 459), (457, 459, 460), (460, 459, 458), (460, 458, 463), (463, 458, 461), (463, 461, 462), (459, 456, 461), (459, 461, 458), (463, 462, 457), (463, 457, 460), (465, 470, 464), (465, 464, 467), (467, 464, 469), (467, 469, 466), (466, 469, 468), (466, 468, 471), (471, 468, 470), (471, 470, 465), (469, 464, 470), (469, 470, 468), (471, 465, 467), (471, 467, 466), (478, 476, 472), (478, 472, 473), (473, 472, 475), (473, 475, 479), (479, 475, 474), (479, 474, 477), (477, 474, 476), (477, 476, 478), (475, 472, 476), (475, 476, 474), (477, 478, 473), (477, 473, 479), (486, 485, 484), (486, 484, 487), (487, 484, 483), (487, 483, 480), (480, 483, 481), (480, 481, 482), (482, 481, 485), (482, 485, 486), (483, 484, 485), (483, 485, 481), (482, 486, 487), (482, 487, 480), (490, 493, 492), (490, 492, 488), (488, 492, 491), (488, 491, 494), (494, 491, 489), (494, 489, 495), (495, 489, 493), (495, 493, 490), (491, 492, 493), (491, 493, 489), (495, 490, 488), (495, 488, 494), (499, 503, 502), (499, 502, 496), (496, 502, 501), (496, 501, 497), (497, 501, 500), (497, 500, 498), (498, 500, 503), (498, 503, 499), (501, 502, 503), (501, 503, 500), (498, 499, 496), (498, 496, 497), (507, 510, 509), (507, 509, 504), (504, 509, 508), (504, 508, 511), (511, 508, 505), (511, 505, 506), (506, 505, 510), (506, 510, 507), (508, 509, 510), (508, 510, 505), (506, 507, 504), (506, 504, 511), (518, 514, 517), (518, 517, 519), (519, 517, 512), (519, 512, 513), (513, 512, 515), (513, 515, 516), (516, 515, 514), (516, 514, 518), (512, 517, 514), (512, 514, 515), (516, 518, 519), (516, 519, 513), (527, 526, 525), (527, 525, 521), (521, 525, 524), (521, 524, 520), (520, 524, 523), (520, 523, 522), (522, 523, 526), (522, 526, 527), (524, 525, 526), (524, 526, 523), (522, 527, 521), (522, 521, 520), (530, 529, 532), (530, 532, 533), (533, 532, 528), (533, 528, 534), (534, 528, 531), (534, 531, 535), (535, 531, 529), (535, 529, 530), (528, 532, 529), (528, 529, 531), (535, 530, 533), (535, 533, 534), (538, 537, 536), (538, 536, 540), (540, 536, 539), (540, 539, 543), (543, 539, 541), (543, 541, 542), (542, 541, 537), (542, 537, 538), (539, 536, 537), (539, 537, 541), (542, 538, 540), (542, 540, 543), (544, 548, 545), (544, 545, 551), (551, 545, 546), (551, 546, 547), (547, 546, 549), (547, 549, 550), (550, 549, 548), (550, 548, 544), (546, 545, 548), (546, 548, 549), (550, 544, 551), (550, 551, 547), (559, 558, 557), (559, 557, 553), (553, 557, 555), (553, 555, 552), (552, 555, 554), (552, 554, 556), (556, 554, 558), (556, 558, 559), (555, 557, 558), (555, 558, 554), (556, 559, 553), (556, 553, 552), (565, 561, 560), (565, 560, 566), (566, 560, 562), (566, 562, 567), (567, 562, 564), (567, 564, 563), (563, 564, 561), (563, 561, 565), (562, 560, 561), (562, 561, 564), (563, 565, 566), (563, 566, 567), (572, 575, 569), (572, 569, 568), (568, 569, 574), (568, 574, 570), (570, 574, 571), (570, 571, 573), (573, 571, 575), (573, 575, 572), (574, 569, 575), (574, 575, 571), (573, 572, 568), (573, 568, 570), (577, 581, 578), (577, 578, 576), (576, 578, 583), (576, 583, 579), (579, 583, 582), (579, 582, 580), (580, 582, 581), (580, 581, 577), (583, 578, 581), (583, 581, 582), (580, 577, 576), (580, 576, 579), (590, 584, 587), (590, 587, 585), (585, 587, 586), (585, 586, 588), (588, 586, 589), (588, 589, 591), (591, 589, 584), (591, 584, 590), (586, 587, 584), (586, 584, 589), (591, 590, 585), (591, 585, 588), (594, 593, 592), (594, 592, 597), (597, 592, 596), (597, 596, 598), (598, 596, 595), (598, 595, 599), (599, 595, 593), (599, 593, 594), (596, 592, 593), (596, 593, 595), (599, 594, 597), (599, 597, 598), (604, 602, 600), (604, 600, 601), (601, 600, 605), (601, 605, 606), (606, 605, 603), (606, 603, 607), (607, 603, 602), (607, 602, 604), (605, 600, 602), (605, 602, 603), (607, 604, 601), (607, 601, 606), (612, 608, 609), (612, 609, 613), (613, 609, 610), (613, 610, 614), (614, 610, 611), (614, 611, 615), (615, 611, 608), (615, 608, 612), (610, 609, 608), (610, 608, 611), (615, 612, 613), (615, 613, 614), (620, 618, 617), (620, 617, 621), (621, 617, 616), (621, 616, 622), (622, 616, 619), (622, 619, 623), (623, 619, 618), (623, 618, 620), (616, 617, 618), (616, 618, 619), (623, 620, 621), (623, 621, 622), (625, 624, 631), (625, 631, 626), (626, 631, 630), (626, 630, 628), (628, 630, 629), (628, 629, 627), (627, 629, 624), (627, 624, 625), (630, 631, 624), (630, 624, 629), (627, 625, 626), (627, 626, 628), (633, 638, 634), (633, 634, 632), (632, 634, 636), (632, 636, 637), (637, 636, 635), (637, 635, 639), (639, 635, 638), (639, 638, 633), (635, 634, 638), (636, 634, 635), (633, 632, 637), (639, 633, 637)])
me_shape_9_indexedfaceset.polygons.foreach_set('use_smooth', [1, 1, 1, 1, 1, 1, 1, 1, 1, 1, 1, 1, 1, 1, 1, 1, 1, 1, 1, 1, 1, 1, 1, 1, 1, 1, 1, 1, 1, 1, 1, 1, 1, 1, 1, 1, 1, 1, 1, 1, 1, 1, 1, 1, 1, 1, 1, 1, 1, 1, 1, 1, 1, 1, 1, 1, 1, 1, 1, 1, 1, 1, 1, 1, 1, 1, 1, 1, 1, 1, 1, 1, 0, 0, 0, 0, 0, 0, 0, 0, 0, 0, 0, 0, 0, 0, 0, 0, 0, 0, 0, 0, 0, 0, 1, 1, 1, 1, 1, 1, 1, 1, 1, 1, 1, 1, 1, 1, 1, 1, 1, 1, 1, 1, 1, 1, 1, 1, 1, 1, 1, 1, 1, 1, 1, 1, 1, 1, 1, 1, 1, 1, 1, 1, 1, 1, 1, 1, 1, 1, 1, 1, 1, 1, 1, 1, 1, 1, 1, 1, 1, 1, 1, 1, 1, 1, 1, 1, 1, 1, 1, 1, 1, 1, 1, 1, 1, 1, 1, 1, 1, 1, 1, 1, 1, 1, 1, 1, 1, 1, 1, 1, 1, 1, 1, 1, 1, 1, 1, 1, 1, 1, 1, 1, 1, 1, 1, 1, 1, 1, 1, 1, 1, 1, 1, 1, 1, 1, 1, 1, 1, 1, 1, 1, 1, 1, 1, 1, 1, 1, 1, 1, 1, 1, 1, 1, 1, 1, 1, 1, 1, 1, 1, 1, 1, 1, 1, 1, 1, 1, 1, 1, 1, 1, 1, 1, 1, 1, 1, 1, 1, 1, 1, 1, 1, 1, 1, 1, 1, 1, 1, 1, 1, 1, 1, 1, 1, 1, 1, 1, 1, 1, 1, 1, 1, 1, 1, 1, 1, 1, 1, 1, 1, 1, 1, 1, 1, 1, 1, 1, 1, 1, 1, 1, 1, 1, 1, 1, 1, 1, 1, 1, 1, 1, 1, 1, 1, 1, 1, 1, 1, 1, 1, 1, 1, 1, 1, 1, 1, 1, 1, 1, 1, 1, 1, 1, 1, 1, 1, 1, 1, 1, 1, 1, 1, 1, 1, 1, 1, 1, 1, 1, 1, 1, 1, 1, 1, 1, 1, 1, 1, 1, 1, 1, 1, 1, 1, 1, 1, 1, 1, 1, 1, 1, 1, 1, 1, 1, 1, 1, 1, 1, 1, 1, 1, 1, 1, 1, 1, 1, 1, 1, 1, 1, 1, 1, 1, 1, 1, 1, 1, 1, 1, 1, 1, 1, 1, 1, 1, 1, 1, 1, 1, 1, 1, 1, 1, 1, 1, 1, 1, 1, 1, 1, 1, 1, 1, 1, 1, 1, 1, 1, 1, 1, 1, 1, 1, 1, 1, 1, 1, 1, 1, 1, 1, 1, 1, 1, 1, 1, 1, 1, 1, 1, 1, 1, 1, 1, 1, 1, 1, 1, 1, 1, 1, 1, 1, 1, 1, 1, 1, 1, 1, 1, 1, 1, 1, 1, 1, 1, 1, 1, 1, 1, 1, 1, 1, 1, 1, 1, 1, 1, 1, 1, 1, 1, 1, 1, 1, 1, 1, 1, 1, 1, 1, 1, 1, 1, 1, 1, 1, 1, 1, 1, 1, 1, 1, 1, 1, 1, 1, 1, 1, 1, 1, 1, 1, 1, 1, 1, 1, 1, 1, 1, 1, 1, 1, 1, 1, 1, 1, 1, 1, 1, 1, 1, 1, 1, 1, 1, 1, 1, 1, 1, 1, 1, 1, 1, 1, 1, 1, 1, 1, 1, 1, 1, 1, 1, 1, 1, 1, 1, 1, 1, 1, 1, 1, 1, 1, 1, 1, 1, 1, 1, 1, 1, 1, 1, 1, 1, 1, 1, 1, 1, 1, 1, 1, 1, 1, 1, 1, 1, 1, 1, 1, 1, 1, 1, 1, 1, 1, 1, 1, 1, 1, 1, 1, 1, 1, 1, 1, 1, 1, 1, 1, 1, 1, 1, 1, 1, 1, 1, 1, 1, 1, 1, 1, 1, 1, 1, 1, 1, 1, 1, 1, 1, 1, 1, 1, 1, 1, 1, 1, 1, 1, 1, 1, 1, 1, 1, 1, 1, 1, 1, 1, 1, 1, 1, 1, 1, 1, 1, 1, 1, 1, 1, 1, 1, 1, 1, 1, 1, 1, 1, 1, 1, 1, 1, 1, 1, 1, 1, 1, 1, 1, 1, 1, 1, 1, 1, 1, 1, 1, 1, 1, 1, 1, 1, 1, 1, 1, 1, 1, 1, 1, 1, 1, 1, 1, 1, 1, 1, 1, 1, 1, 1, 1, 1, 1, 1, 1, 1, 1, 1, 1, 1, 1, 1, 1, 1, 1, 1, 1, 1, 1, 1, 1, 1, 1, 1, 1, 1, 1, 1, 1, 1, 1, 1, 1, 1, 1, 1, 1, 1, 1, 1, 1, 1, 1, 1, 1, 1, 1, 1, 1, 1, 1, 1, 1, 1, 1, 1, 1, 1, 1, 1, 1, 1, 1, 1, 1, 1, 1, 1, 1, 1, 1, 1, 1, 1, 1, 1, 1, 1, 1, 1, 1, 1, 1, 1, 1, 1, 1, 1, 1, 1, 1, 1, 1, 1, 1, 1, 1, 1, 1, 1, 1, 1, 1, 1, 1, 1, 1, 1, 1, 1, 1, 1, 1, 1, 1, 1, 1, 1, 1, 1, 1, 1, 1, 1, 1, 1, 1, 1, 1, 1, 1, 1, 1, 1, 1, 1, 1, 1, 1, 1, 1, 1, 1, 1, 1, 1, 1, 1, 1, 1, 1, 1, 1, 1, 1, 1, 1, 1, 1, 1, 1, 1, 1, 1, 1, 1, 1, 1, 1, 1, 1, 1, 1, 1, 1, 1, 1, 1, 1, 1, 1, 1, 1, 1, 1, 1, 1, 1, 1, 1, 1, 1, 1, 1, 1, 1, 1, 1, 1, 1, 1, 1, 1, 1, 1, 1, 1, 1, 1, 1, 1, 1, 1, 1, 1, 1, 1, 1, 1, 1, 1, 1, 1, 1, 1, 1, 1, 1, 1, 1, 1, 1, 1, 1, 1, 1, 1, 1, 1, 1, 1, 1, 1, 1, 1, 1, 1, 1, 1, 1, 1, 1, 1, 1, 1, 1, 1, 1, 1, 1, 0, 0, 1, 1])
me_shape_9_indexedfaceset.polygons.foreach_set('material_index', [0, 0, 1, 1, 1, 1, 1, 1, 1, 1, 1, 1, 1, 1, 1, 1, 1, 1, 1, 1, 1, 1, 1, 1, 1, 1, 1, 1, 1, 1, 1, 1, 1, 1, 1, 1, 1, 1, 1, 1, 1, 1, 1, 1, 1, 1, 1, 1, 1, 1, 1, 1, 1, 1, 1, 1, 1, 1, 1, 1, 1, 1, 1, 1, 1, 1, 1, 1, 1, 1, 1, 1, 1, 1, 1, 1, 1, 1, 1, 1, 1, 1, 1, 1, 1, 1, 1, 1, 1, 1, 1, 1, 1, 1, 0, 0, 0, 0, 0, 0, 0, 0, 0, 0, 2, 2, 2, 2, 2, 2, 2, 2, 2, 2, 2, 2, 2, 2, 2, 2, 2, 2, 2, 2, 2, 2, 2, 2, 2, 2, 2, 2, 2, 2, 2, 2, 2, 2, 2, 2, 2, 2, 2, 2, 2, 2, 2, 2, 2, 2, 2, 2, 2, 2, 2, 2, 2, 2, 2, 2, 2, 2, 2, 2, 2, 2, 2, 2, 2, 2, 2, 2, 2, 2, 2, 2, 2, 2, 2, 2, 2, 2, 2, 2, 2, 2, 2, 2, 2, 2, 2, 2, 2, 2, 2, 2, 2, 2, 2, 2, 2, 2, 2, 2, 2, 2, 2, 2, 2, 2, 2, 2, 2, 2, 2, 2, 2, 2, 2, 2, 2, 2, 2, 2, 2, 2, 2, 2, 2, 2, 2, 2, 2, 2, 2, 2, 2, 2, 2, 2, 2, 2, 2, 2, 2, 2, 2, 2, 2, 2, 2, 2, 2, 2, 2, 2, 2, 2, 2, 2, 2, 2, 2, 2, 2, 2, 2, 2, 2, 2, 2, 2, 2, 2, 2, 2, 2, 2, 2, 2, 2, 2, 2, 2, 2, 2, 2, 2, 2, 2, 2, 2, 2, 2, 2, 2, 2, 2, 2, 2, 2, 2, 2, 2, 2, 2, 2, 2, 2, 2, 2, 2, 2, 2, 2, 2, 2, 2, 2, 2, 2, 2, 2, 2, 2, 2, 2, 2, 2, 2, 2, 2, 2, 2, 2, 2, 2, 2, 2, 2, 2, 2, 2, 2, 2, 2, 2, 2, 2, 2, 2, 2, 2, 2, 2, 2, 2, 2, 2, 2, 2, 2, 2, 2, 2, 2, 2, 2, 2, 2, 2, 2, 2, 2, 2, 2, 2, 2, 2, 2, 2, 2, 2, 2, 2, 2, 2, 2, 2, 2, 2, 2, 2, 2, 2, 2, 2, 2, 2, 2, 2, 2, 2, 2, 2, 2, 2, 2, 2, 2, 2, 2, 2, 2, 2, 2, 2, 2, 2, 2, 2, 2, 2, 2, 2, 2, 2, 2, 2, 2, 2, 2, 2, 2, 2, 2, 2, 2, 2, 2, 2, 2, 2, 2, 2, 2, 2, 2, 2, 2, 2, 2, 2, 2, 2, 2, 2, 2, 2, 2, 2, 2, 2, 2, 2, 2, 2, 2, 2, 2, 2, 2, 2, 2, 2, 2, 2, 2, 2, 2, 2, 2, 2, 2, 2, 2, 2, 2, 2, 2, 2, 2, 2, 2, 2, 2, 2, 2, 2, 2, 2, 2, 2, 2, 2, 2, 2, 2, 2, 2, 2, 2, 2, 2, 2, 2, 2, 2, 2, 2, 2, 2, 2, 2, 2, 2, 2, 2, 2, 2, 2, 2, 2, 2, 2, 2, 2, 2, 2, 2, 2, 2, 2, 2, 2, 2, 2, 2, 2, 2, 2, 2, 2, 2, 2, 2, 2, 2, 2, 2, 2, 2, 2, 2, 2, 2, 2, 2, 2, 2, 2, 2, 2, 2, 2, 2, 2, 2, 2, 2, 2, 2, 2, 2, 2, 2, 2, 2, 2, 2, 2, 2, 2, 2, 2, 2, 2, 2, 2, 2, 2, 2, 2, 2, 2, 2, 2, 2, 2, 2, 2, 2, 2, 2, 2, 2, 2, 2, 2, 2, 2, 2, 2, 2, 2, 2, 2, 2, 2, 2, 2, 2, 2, 2, 2, 2, 2, 2, 2, 2, 2, 2, 2, 2, 2, 2, 2, 2, 2, 2, 2, 2, 2, 2, 2, 2, 2, 2, 2, 2, 2, 2, 2, 2, 2, 2, 2, 2, 2, 2, 2, 2, 2, 2, 2, 2, 2, 2, 2, 2, 2, 2, 2, 2, 2, 2, 2, 2, 2, 2, 2, 2, 2, 2, 2, 2, 2, 2, 2, 2, 2, 2, 2, 2, 2, 2, 2, 2, 2, 2, 2, 2, 2, 2, 2, 2, 2, 2, 2, 2, 2, 2, 2, 2, 2, 2, 2, 2, 2, 2, 2, 2, 2, 2, 2, 2, 2, 2, 2, 2, 2, 2, 2, 2, 2, 2, 2, 2, 2, 2, 2, 2, 2, 2, 2, 2, 2, 2, 2, 2, 2, 2, 2, 2, 2, 2, 2, 2, 2, 2, 2, 2, 2, 2, 2, 2, 2, 2, 2, 2, 2, 2, 2, 2, 2, 2, 2, 2, 2, 2, 2, 2, 2, 2, 2, 2, 2, 2, 2, 2, 2, 2, 2, 2, 2, 2, 2, 2, 2, 2, 2, 2, 2, 2, 2, 2, 2, 2, 2, 2, 2, 2, 2, 2, 2, 2, 2, 2, 2, 2, 2, 2, 2, 2, 2, 2, 2, 2, 2, 2, 2, 2, 2, 2, 2, 2, 2, 2, 2, 2, 2, 2, 2, 2, 2, 2, 2, 2, 2, 2, 2, 2, 2, 2, 2, 2, 2, 2, 2, 2, 2, 2, 2, 2, 2, 2, 2, 2, 2, 2, 2, 2, 2, 2, 2, 2, 2, 2, 2, 2, 2, 2, 2, 2, 2, 2, 2, 2, 2, 2, 2, 2, 2, 2, 2, 2, 2, 2, 2, 2, 2, 2, 2, 2, 2, 2, 2, 2, 2, 2, 2, 2, 2, 2, 2, 2, 2, 2, 2, 2, 2, 2, 2, 2, 2, 2, 2, 2, 2, 2, 2, 2, 2, 2, 2, 2, 2, 2, 2, 2, 2, 2, 2, 2, 2, 2, 2, 2, 2, 2, 2, 2, 2, 2, 2, 2, 2, 2, 1, 1, 1, 1, 1, 1, 1, 1, 1, 1, 1, 1])
_uv = me_shape_9_indexedfaceset.uv_layers.new(name='UVMap')
_uv.uv.foreach_set('vector', [0.0, 1.0, 0.0, 0.0, 1.0, 0.0, 0.0, 1.0, 1.0, 0.0, 1.0, 1.0, 0.3706, 0.01666, 0.5, 0.0, 0.5, 0.0, 0.3706, 0.01666, 0.5, 0.0, 0.3706, 0.01666, 0.25, 0.06663, 0.3706, 0.01666, 0.25, 0.06663, 0.25, 0.06663, 0.3706, 0.01666, 0.3706, 0.01666, 0.1464, 0.1461, 0.25, 0.06663, 0.1464, 0.1461, 0.1464, 0.1461, 0.25, 0.06663, 0.25, 0.06663, 0.06699, 0.2497, 0.1464, 0.1461, 0.06699, 0.2497, 0.06699, 0.2497, 0.1464, 0.1461, 0.1464, 0.1461, 0.01704, 0.3704, 0.06699, 0.2497, 0.01704, 0.3704, 0.01704, 0.3704, 0.06699, 0.2497, 0.06699, 0.2497, 0.0, 0.4998, 0.01704, 0.3704, 0.0, 0.4998, 0.0, 0.4998, 0.01704, 0.3704, 0.01704, 0.3704, 0.01704, 0.6293, 0.0, 0.4998, 0.01704, 0.6293, 0.01704, 0.6293, 0.0, 0.4998, 0.0, 0.4998, 0.06699, 0.7499, 0.01704, 0.6293, 0.06699, 0.7499, 0.06699, 0.7499, 0.01704, 0.6293, 0.01704, 0.6293, 0.1464, 0.8535, 0.06699, 0.7499, 0.1464, 0.8535, 0.1464, 0.8535, 0.06699, 0.7499, 0.06699, 0.7499, 0.25, 0.933, 0.1464, 0.8535, 0.25, 0.933, 0.25, 0.933, 0.1464, 0.8535, 0.1464, 0.8535, 0.3706, 0.983, 0.25, 0.933, 0.3706, 0.983, 0.3706, 0.983, 0.25, 0.933, 0.25, 0.933, 0.5, 1.0, 0.3706, 0.983, 0.3706, 0.983, 0.5, 1.0, 0.3706, 0.983, 0.5, 1.0, 0.6294, 0.983, 0.5, 1.0, 0.5, 1.0, 0.6294, 0.983, 0.5, 1.0, 0.6294, 0.983, 0.75, 0.933, 0.6294, 0.983, 0.6294, 0.983, 0.75, 0.933, 0.6294, 0.983, 0.75, 0.933, 0.8536, 0.8535, 0.75, 0.933, 0.75, 0.933, 0.8536, 0.8535, 0.75, 0.933, 0.8536, 0.8535, 0.933, 0.7499, 0.8536, 0.8535, 0.8536, 0.8535, 0.933, 0.7499, 0.8536, 0.8535, 0.933, 0.7499, 0.983, 0.6293, 0.933, 0.7499, 0.933, 0.7499, 0.983, 0.6293, 0.933, 0.7499, 0.983, 0.6293, 1.0, 0.4998, 0.983, 0.6293, 0.983, 0.6293, 1.0, 0.4998, 0.983, 0.6293, 1.0, 0.4998, 0.983, 0.3704, 1.0, 0.4998, 0.983, 0.3704, 0.983, 0.3704, 1.0, 0.4998, 1.0, 0.4998, 0.933, 0.2497, 0.983, 0.3704, 0.933, 0.2497, 0.933, 0.2497, 0.983, 0.3704, 0.983, 0.3704, 0.8536, 0.1461, 0.933, 0.2497, 0.8536, 0.1461, 0.8536, 0.1461, 0.933, 0.2497, 0.933, 0.2497, 0.75, 0.06663, 0.8536, 0.1461, 0.75, 0.06663, 0.75, 0.06663, 0.8536, 0.1461, 0.8536, 0.1461, 0.6294, 0.01666, 0.75, 0.06663, 0.6294, 0.01666, 0.6294, 0.01666, 0.75, 0.06663, 0.75, 0.06663, 0.5, 0.0, 0.6294, 0.01666, 0.5, 0.0, 0.5, 0.0, 0.6294, 0.01666, 0.6294, 0.01666, 0.8536, 0.8535, 0.75, 0.933, 0.6294, 0.983, 0.933, 0.2497, 0.983, 0.3704, 1.0, 0.4998, 0.8536, 0.1461, 0.5, 0.0, 0.6294, 0.01666, 0.8536, 0.1461, 0.6294, 0.01666, 0.75, 0.06663, 0.8536, 0.1461, 1.0, 0.4998, 0.983, 0.6293, 0.8536, 0.1461, 0.983, 0.6293, 0.933, 0.7499, 0.8536, 0.1461, 0.933, 0.7499, 0.8536, 0.8535, 0.8536, 0.1461, 0.6294, 0.983, 0.5, 1.0, 0.8536, 0.1461, 0.5, 1.0, 0.3706, 0.983, 0.8536, 0.1461, 0.3706, 0.983, 0.25, 0.933, 0.8536, 0.1461, 0.25, 0.933, 0.1464, 0.8535, 0.8536, 0.1461, 0.1464, 0.8535, 0.06699, 0.7499, 0.8536, 0.1461, 0.06699, 0.7499, 0.01704, 0.6293, 0.8536, 0.1461, 0.01704, 0.6293, 0.0, 0.4998, 0.8536, 0.1461, 0.0, 0.4998, 0.01704, 0.3704, 0.8536, 0.1461, 0.01704, 0.3704, 0.06699, 0.2497, 0.8536, 0.1461, 0.06699, 0.2497, 0.1464, 0.1461, 0.8536, 0.1461, 0.1464, 0.1461, 0.25, 0.06663, 0.8536, 0.1461, 0.25, 0.06663, 0.3706, 0.01666, 0.8536, 0.1461, 0.3706, 0.01666, 0.5, 0.0, 0.8536, 0.1461, 0.8536, 0.8535, 0.6294, 0.983, 0.8536, 0.1461, 0.933, 0.2497, 1.0, 0.4998, 0.8536, 0.1461, 0.5, 0.0, 0.3706, 0.01666, 0.8536, 0.1461, 0.3706, 0.01666, 0.25, 0.06663, 0.8536, 0.1461, 0.25, 0.06663, 0.1464, 0.1461, 0.8536, 0.1461, 0.1464, 0.1461, 0.06699, 0.2497, 0.8536, 0.1461, 0.06699, 0.2497, 0.01704, 0.3704, 0.8536, 0.1461, 0.01704, 0.3704, 0.0, 0.4998, 0.8536, 0.1461, 0.0, 0.4998, 0.01704, 0.6293, 0.8536, 0.1461, 0.01704, 0.6293, 0.06699, 0.7499, 0.8536, 0.1461, 0.06699, 0.7499, 0.1464, 0.8535, 0.8536, 0.1461, 0.1464, 0.8535, 0.25, 0.933, 0.8536, 0.1461, 0.25, 0.933, 0.3706, 0.983, 0.8536, 0.1461, 0.3706, 0.983, 0.5, 1.0, 0.8536, 0.1461, 0.5, 1.0, 0.6294, 0.983, 0.8536, 0.1461, 0.6294, 0.983, 0.75, 0.933, 0.8536, 0.1461, 0.75, 0.933, 0.8536, 0.8535, 0.8536, 0.1461, 0.8536, 0.8535, 0.933, 0.7499, 0.8536, 0.1461, 0.933, 0.7499, 0.983, 0.6293, 0.8536, 0.1461, 0.983, 0.6293, 1.0, 0.4998, 0.8536, 0.1461, 1.0, 0.4998, 0.983, 0.3704, 0.8536, 0.1461, 0.983, 0.3704, 0.933, 0.2497, 0.8536, 0.1461, 0.75, 0.06663, 0.6294, 0.01666, 0.8536, 0.1461, 0.6294, 0.01666, 0.5, 0.0, 0.0, 0.0, 1.0, 0.0, 1.0, 1.0, 0.0, 1.0, 0.0, 0.0, 1.0, 1.0, 0.0, 0.0, 1.0, 0.0, 1.0, 1.0, 0.0, 1.0, 0.0, 0.0, 1.0, 1.0, 1.0, 0.0, 0.0, 0.0, 0.0, 1.0, 1.0, 1.0, 1.0, 0.0, 0.0, 1.0, 1.0, 0.0, 0.0, 0.0, 0.0, 1.0, 1.0, 1.0, 1.0, 0.0, 0.0, 1.0, 1.0, 1.0, 1.0, 0.0, 0.0, 0.0, 1.0, 1.0, 0.0, 0.0, 0.0, 1.0, 0.0, 1.0, 0.0, 0.0, 1.0, 0.0, 0.0, 1.0, 1.0, 0.0, 1.0, 1.0, 0.0, 1.0, 0.0, 0.0, 1.0, 0.0, 0.0, 1.0, 1.0, 0.0, 1.0, 1.0, 1.0, 1.0, 1.0, 0.0, 0.0, 0.0, 1.0, 1.0, 0.0, 0.0, 0.0, 1.0, 1.0, 1.0, 1.0, 0.0, 0.0, 0.0, 1.0, 1.0, 0.0, 0.0, 0.0, 1.0, 1.0, 1.0, 1.0, 0.0, 0.0, 0.0, 1.0, 1.0, 0.0, 0.0, 0.0, 1.0, 0.0, 1.0, 0.0, 0.0, 1.0, 0.0, 0.0, 1.0, 1.0, 0.0, 1.0, 1.0, 0.0, 1.0, 0.0, 0.0, 1.0, 0.0, 0.0, 1.0, 1.0, 0.0, 1.0, 1.0, 0.0, 1.0, 0.0, 0.0, 1.0, 0.0, 0.0, 1.0, 1.0, 0.0, 1.0, 1.0, 1.0, 1.0, 1.0, 0.0, 0.0, 0.0, 1.0, 1.0, 0.0, 0.0, 0.0, 1.0, 1.0, 1.0, 1.0, 0.0, 0.0, 0.0, 1.0, 1.0, 0.0, 0.0, 0.0, 1.0, 1.0, 1.0, 1.0, 0.0, 0.0, 0.0, 1.0, 1.0, 0.0, 0.0, 0.0, 1.0, 0.0, 1.0, 0.0, 0.0, 1.0, 0.0, 0.0, 1.0, 1.0, 0.0, 1.0, 1.0, 0.0, 1.0, 0.0, 0.0, 1.0, 0.0, 0.0, 1.0, 1.0, 0.0, 1.0, 1.0, 0.0, 1.0, 0.0, 0.0, 1.0, 0.0, 0.0, 1.0, 1.0, 0.0, 1.0, 1.0, 1.0, 1.0, 1.0, 0.0, 0.0, 0.0, 1.0, 1.0, 0.0, 0.0, 0.0, 1.0, 1.0, 1.0, 1.0, 0.0, 0.0, 0.0, 1.0, 1.0, 0.0, 0.0, 0.0, 1.0, 1.0, 1.0, 1.0, 0.0, 0.0, 0.0, 1.0, 1.0, 0.0, 0.0, 0.0, 1.0, 0.0, 1.0, 0.0, 0.0, 1.0, 0.0, 0.0, 1.0, 1.0, 0.0, 1.0, 1.0, 0.0, 1.0, 0.0, 0.0, 1.0, 0.0, 0.0, 1.0, 1.0, 0.0, 1.0, 1.0, 0.0, 1.0, 0.0, 0.0, 1.0, 0.0, 0.0, 1.0, 1.0, 0.0, 1.0, 1.0, 1.0, 1.0, 1.0, 0.0, 0.0, 0.0, 1.0, 1.0, 0.0, 0.0, 0.0, 1.0, 1.0, 1.0, 1.0, 0.0, 0.0, 0.0, 1.0, 1.0, 0.0, 0.0, 0.0, 1.0, 1.0, 1.0, 1.0, 0.0, 0.0, 0.0, 1.0, 1.0, 0.0, 0.0, 0.0, 1.0, 0.0, 1.0, 0.0, 0.0, 1.0, 0.0, 0.0, 1.0, 1.0, 0.0, 1.0, 1.0, 0.0, 1.0, 0.0, 0.0, 1.0, 0.0, 0.0, 1.0, 1.0, 0.0, 1.0, 1.0, 0.0, 1.0, 0.0, 0.0, 1.0, 0.0, 0.0, 1.0, 1.0, 0.0, 1.0, 1.0, 1.0, 1.0, 1.0, 0.0, 0.0, 0.0, 1.0, 1.0, 0.0, 0.0, 0.0, 1.0, 1.0, 1.0, 1.0, 0.0, 0.0, 0.0, 1.0, 1.0, 0.0, 0.0, 0.0, 1.0, 1.0, 1.0, 1.0, 0.0, 0.0, 0.0, 1.0, 1.0, 0.0, 0.0, 0.0, 1.0, 0.0, 1.0, 0.0, 0.0, 1.0, 0.0, 0.0, 1.0, 1.0, 0.0, 1.0, 1.0, 0.0, 1.0, 0.0, 0.0, 1.0, 0.0, 0.0, 1.0, 1.0, 0.0, 1.0, 1.0, 0.0, 1.0, 0.0, 0.0, 1.0, 0.0, 0.0, 1.0, 1.0, 0.0, 1.0, 1.0, 1.0, 1.0, 1.0, 0.0, 0.0, 0.0, 1.0, 1.0, 0.0, 0.0, 0.0, 1.0, 1.0, 1.0, 1.0, 0.0, 0.0, 0.0, 1.0, 1.0, 0.0, 0.0, 0.0, 1.0, 1.0, 1.0, 1.0, 0.0, 0.0, 0.0, 1.0, 1.0, 0.0, 0.0, 0.0, 1.0, 0.0, 1.0, 0.0, 0.0, 1.0, 0.0, 0.0, 1.0, 1.0, 0.0, 1.0, 1.0, 0.0, 1.0, 0.0, 0.0, 1.0, 0.0, 0.0, 1.0, 1.0, 0.0, 1.0, 1.0, 0.0, 1.0, 0.0, 0.0, 1.0, 0.0, 0.0, 1.0, 1.0, 0.0, 1.0, 1.0, 1.0, 1.0, 1.0, 0.0, 0.0, 0.0, 1.0, 1.0, 0.0, 0.0, 0.0, 1.0, 1.0, 1.0, 1.0, 0.0, 0.0, 0.0, 1.0, 1.0, 0.0, 0.0, 0.0, 1.0, 1.0, 1.0, 1.0, 0.0, 0.0, 0.0, 1.0, 1.0, 0.0, 0.0, 0.0, 1.0, 0.0, 1.0, 0.0, 0.0, 1.0, 0.0, 0.0, 1.0, 1.0, 0.0, 1.0, 1.0, 0.0, 1.0, 0.0, 0.0, 1.0, 0.0, 0.0, 1.0, 1.0, 0.0, 1.0, 1.0, 0.0, 1.0, 0.0, 0.0, 1.0, 0.0, 0.0, 1.0, 1.0, 0.0, 1.0, 1.0, 1.0, 1.0, 1.0, 0.0, 0.0, 0.0, 1.0, 1.0, 0.0, 0.0, 0.0, 1.0, 1.0, 1.0, 1.0, 0.0, 0.0, 0.0, 1.0, 1.0, 0.0, 0.0, 0.0, 1.0, 1.0, 1.0, 1.0, 0.0, 0.0, 0.0, 1.0, 1.0, 0.0, 0.0, 0.0, 1.0, 0.0, 1.0, 0.0, 0.0, 1.0, 0.0, 0.0, 1.0, 1.0, 0.0, 1.0, 1.0, 0.0, 1.0, 0.0, 0.0, 1.0, 0.0, 0.0, 1.0, 1.0, 0.0, 1.0, 1.0, 0.0, 1.0, 0.0, 0.0, 1.0, 0.0, 0.0, 1.0, 1.0, 0.0, 1.0, 1.0, 1.0, 1.0, 1.0, 0.0, 0.0, 0.0, 1.0, 1.0, 0.0, 0.0, 0.0, 1.0, 1.0, 1.0, 1.0, 0.0, 0.0, 0.0, 1.0, 1.0, 0.0, 0.0, 0.0, 1.0, 1.0, 1.0, 1.0, 0.0, 0.0, 0.0, 1.0, 1.0, 0.0, 0.0, 0.0, 1.0, 0.0, 1.0, 0.0, 0.0, 1.0, 0.0, 0.0, 1.0, 1.0, 0.0, 1.0, 1.0, 0.0, 1.0, 0.0, 0.0, 1.0, 0.0, 0.0, 1.0, 1.0, 0.0, 1.0, 1.0, 0.0, 1.0, 0.0, 0.0, 1.0, 0.0, 0.0, 1.0, 1.0, 0.0, 1.0, 1.0, 1.0, 1.0, 1.0, 0.0, 0.0, 0.0, 1.0, 1.0, 0.0, 0.0, 0.0, 1.0, 1.0, 1.0, 1.0, 0.0, 0.0, 0.0, 1.0, 1.0, 0.0, 0.0, 0.0, 1.0, 1.0, 1.0, 1.0, 0.0, 0.0, 0.0, 1.0, 1.0, 0.0, 0.0, 0.0, 1.0, 0.0, 1.0, 0.0, 0.0, 1.0, 0.0, 0.0, 1.0, 1.0, 0.0, 1.0, 1.0, 0.0, 1.0, 0.0, 0.0, 1.0, 0.0, 0.0, 1.0, 1.0, 0.0, 1.0, 1.0, 0.0, 1.0, 0.0, 0.0, 1.0, 0.0, 0.0, 1.0, 1.0, 0.0, 1.0, 1.0, 1.0, 1.0, 1.0, 0.0, 0.0, 0.0, 1.0, 1.0, 0.0, 0.0, 0.0, 1.0, 1.0, 1.0, 1.0, 0.0, 0.0, 0.0, 1.0, 1.0, 0.0, 0.0, 0.0, 1.0, 1.0, 1.0, 1.0, 0.0, 0.0, 0.0, 1.0, 1.0, 0.0, 0.0, 0.0, 1.0, 0.0, 1.0, 0.0, 0.0, 1.0, 0.0, 0.0, 1.0, 1.0, 0.0, 1.0, 1.0, 0.0, 1.0, 0.0, 0.0, 1.0, 0.0, 0.0, 1.0, 1.0, 0.0, 1.0, 1.0, 0.0, 1.0, 0.0, 0.0, 1.0, 0.0, 0.0, 1.0, 1.0, 0.0, 1.0, 1.0, 1.0, 1.0, 1.0, 0.0, 0.0, 0.0, 1.0, 1.0, 0.0, 0.0, 0.0, 1.0, 1.0, 1.0, 1.0, 0.0, 0.0, 0.0, 1.0, 1.0, 0.0, 0.0, 0.0, 1.0, 1.0, 1.0, 1.0, 0.0, 0.0, 0.0, 1.0, 1.0, 0.0, 0.0, 0.0, 1.0, 0.0, 1.0, 0.0, 0.0, 1.0, 0.0, 0.0, 1.0, 1.0, 0.0, 1.0, 1.0, 0.0, 1.0, 0.0, 0.0, 1.0, 0.0, 0.0, 1.0, 1.0, 0.0, 1.0, 1.0, 0.0, 1.0, 0.0, 0.0, 1.0, 0.0, 0.0, 1.0, 1.0, 0.0, 1.0, 1.0, 1.0, 1.0, 1.0, 0.0, 0.0, 0.0, 1.0, 1.0, 0.0, 0.0, 0.0, 1.0, 1.0, 1.0, 1.0, 0.0, 0.0, 0.0, 1.0, 1.0, 0.0, 0.0, 0.0, 1.0, 1.0, 1.0, 1.0, 0.0, 0.0, 0.0, 1.0, 1.0, 0.0, 0.0, 0.0, 1.0, 0.0, 1.0, 0.0, 0.0, 1.0, 0.0, 0.0, 1.0, 1.0, 0.0, 1.0, 1.0, 0.0, 1.0, 0.0, 0.0, 1.0, 0.0, 0.0, 1.0, 1.0, 0.0, 1.0, 1.0, 0.0, 1.0, 0.0, 0.0, 1.0, 0.0, 0.0, 1.0, 1.0, 0.0, 1.0, 1.0, 1.0, 1.0, 1.0, 0.0, 0.0, 0.0, 1.0, 1.0, 0.0, 0.0, 0.0, 1.0, 1.0, 1.0, 1.0, 0.0, 0.0, 0.0, 1.0, 1.0, 0.0, 0.0, 0.0, 1.0, 1.0, 1.0, 1.0, 0.0, 0.0, 0.0, 1.0, 1.0, 0.0, 0.0, 0.0, 1.0, 0.0, 1.0, 0.0, 0.0, 1.0, 0.0, 0.0, 1.0, 1.0, 0.0, 1.0, 1.0, 0.0, 1.0, 0.0, 0.0, 1.0, 0.0, 0.0, 1.0, 1.0, 0.0, 1.0, 1.0, 0.0, 1.0, 0.0, 0.0, 1.0, 0.0, 0.0, 1.0, 1.0, 0.0, 1.0, 1.0, 1.0, 1.0, 1.0, 0.0, 0.0, 0.0, 1.0, 1.0, 0.0, 0.0, 0.0, 1.0, 1.0, 1.0, 1.0, 0.0, 0.0, 0.0, 1.0, 1.0, 0.0, 0.0, 0.0, 1.0, 1.0, 1.0, 1.0, 0.0, 0.0, 0.0, 1.0, 1.0, 0.0, 0.0, 0.0, 1.0, 0.0, 1.0, 0.0, 0.0, 1.0, 0.0, 0.0, 1.0, 1.0, 0.0, 1.0, 1.0, 0.0, 1.0, 0.0, 0.0, 1.0, 0.0, 0.0, 1.0, 1.0, 0.0, 1.0, 1.0, 0.0, 1.0, 0.0, 0.0, 1.0, 0.0, 0.0, 1.0, 1.0, 0.0, 1.0, 1.0, 1.0, 1.0, 1.0, 0.0, 0.0, 0.0, 1.0, 1.0, 0.0, 0.0, 0.0, 1.0, 1.0, 1.0, 1.0, 0.0, 0.0, 0.0, 1.0, 1.0, 0.0, 0.0, 0.0, 1.0, 1.0, 1.0, 1.0, 0.0, 0.0, 0.0, 1.0, 1.0, 0.0, 0.0, 0.0, 1.0, 0.0, 1.0, 0.0, 0.0, 1.0, 0.0, 0.0, 1.0, 1.0, 0.0, 1.0, 1.0, 0.0, 1.0, 0.0, 0.0, 1.0, 0.0, 0.0, 1.0, 1.0, 0.0, 1.0, 1.0, 0.0, 1.0, 0.0, 0.0, 1.0, 0.0, 0.0, 1.0, 1.0, 0.0, 1.0, 1.0, 1.0, 1.0, 1.0, 0.0, 0.0, 0.0, 1.0, 1.0, 0.0, 0.0, 0.0, 1.0, 1.0, 1.0, 1.0, 0.0, 0.0, 0.0, 1.0, 1.0, 0.0, 0.0, 0.0, 1.0, 1.0, 1.0, 1.0, 0.0, 0.0, 0.0, 1.0, 1.0, 0.0, 0.0, 0.0, 1.0, 0.0, 1.0, 0.0, 0.0, 1.0, 0.0, 0.0, 1.0, 1.0, 0.0, 1.0, 1.0, 0.0, 1.0, 0.0, 0.0, 1.0, 0.0, 0.0, 1.0, 1.0, 0.0, 1.0, 1.0, 0.0, 1.0, 0.0, 0.0, 1.0, 0.0, 0.0, 1.0, 1.0, 0.0, 1.0, 1.0, 1.0, 1.0, 1.0, 0.0, 0.0, 0.0, 1.0, 1.0, 0.0, 0.0, 0.0, 1.0, 1.0, 1.0, 1.0, 0.0, 0.0, 0.0, 1.0, 1.0, 0.0, 0.0, 0.0, 1.0, 1.0, 1.0, 1.0, 0.0, 0.0, 0.0, 1.0, 1.0, 0.0, 0.0, 0.0, 1.0, 0.0, 1.0, 0.0, 0.0, 1.0, 0.0, 0.0, 1.0, 1.0, 0.0, 1.0, 1.0, 0.0, 1.0, 0.0, 0.0, 1.0, 0.0, 0.0, 1.0, 1.0, 0.0, 1.0, 1.0, 0.0, 1.0, 0.0, 0.0, 1.0, 0.0, 0.0, 1.0, 1.0, 0.0, 1.0, 1.0, 1.0, 1.0, 1.0, 0.0, 0.0, 0.0, 1.0, 1.0, 0.0, 0.0, 0.0, 1.0, 1.0, 1.0, 1.0, 0.0, 0.0, 0.0, 1.0, 1.0, 0.0, 0.0, 0.0, 1.0, 1.0, 1.0, 0.0, 1.0, 0.0, 0.0, 1.0, 1.0, 0.0, 0.0, 1.0, 0.0, 1.0, 0.0, 0.0, 0.0, 0.0, 1.0, 1.0, 0.0, 0.0, 1.0, 1.0, 1.0, 0.0, 1.0, 0.0, 0.0, 1.0, 0.0, 0.0, 1.0, 1.0, 0.0, 1.0, 1.0, 0.0, 1.0, 0.0, 0.0, 1.0, 0.0, 0.0, 1.0, 1.0, 0.0, 1.0, 1.0, 1.0, 1.0, 1.0, 0.0, 0.0, 0.0, 1.0, 1.0, 0.0, 0.0, 0.0, 1.0, 1.0, 1.0, 1.0, 0.0, 0.0, 0.0, 1.0, 1.0, 0.0, 0.0, 0.0, 1.0, 1.0, 1.0, 0.0, 1.0, 0.0, 0.0, 1.0, 1.0, 0.0, 0.0, 1.0, 0.0, 1.0, 0.0, 0.0, 0.0, 0.0, 1.0, 1.0, 0.0, 0.0, 1.0, 1.0, 1.0, 0.0, 1.0, 0.0, 0.0, 1.0, 0.0, 0.0, 1.0, 1.0, 0.0, 1.0, 1.0, 0.0, 1.0, 0.0, 0.0, 1.0, 0.0, 0.0, 1.0, 1.0, 0.0, 1.0, 1.0, 1.0, 1.0, 1.0, 0.0, 0.0, 0.0, 1.0, 1.0, 0.0, 0.0, 0.0, 1.0, 1.0, 1.0, 1.0, 0.0, 0.0, 0.0, 1.0, 1.0, 0.0, 0.0, 0.0, 1.0, 1.0, 1.0, 0.0, 1.0, 0.0, 0.0, 1.0, 1.0, 0.0, 0.0, 1.0, 0.0, 1.0, 0.0, 0.0, 0.0, 0.0, 1.0, 1.0, 0.0, 0.0, 1.0, 1.0, 1.0, 0.0, 1.0, 0.0, 0.0, 1.0, 0.0, 0.0, 1.0, 1.0, 0.0, 1.0, 1.0, 0.0, 1.0, 0.0, 0.0, 1.0, 0.0, 0.0, 1.0, 1.0, 0.0, 1.0, 1.0, 1.0, 1.0, 1.0, 0.0, 0.0, 0.0, 1.0, 1.0, 0.0, 0.0, 0.0, 1.0, 1.0, 1.0, 1.0, 0.0, 0.0, 0.0, 1.0, 1.0, 0.0, 0.0, 0.0, 1.0, 1.0, 1.0, 0.0, 1.0, 0.0, 0.0, 1.0, 1.0, 0.0, 0.0, 1.0, 0.0, 1.0, 0.0, 0.0, 0.0, 0.0, 1.0, 1.0, 0.0, 0.0, 1.0, 1.0, 1.0, 0.0, 1.0, 0.0, 0.0, 1.0, 0.0, 0.0, 1.0, 1.0, 0.0, 1.0, 1.0, 0.0, 1.0, 0.0, 0.0, 1.0, 0.0, 0.0, 1.0, 1.0, 0.0, 1.0, 1.0, 1.0, 1.0, 1.0, 0.0, 0.0, 0.0, 1.0, 1.0, 0.0, 0.0, 0.0, 1.0, 1.0, 1.0, 1.0, 0.0, 0.0, 0.0, 1.0, 1.0, 0.0, 0.0, 0.0, 1.0, 1.0, 1.0, 0.0, 1.0, 0.0, 0.0, 1.0, 1.0, 0.0, 0.0, 1.0, 0.0, 1.0, 0.0, 0.0, 0.0, 0.0, 1.0, 1.0, 0.0, 0.0, 1.0, 1.0, 1.0, 0.0, 1.0, 0.0, 0.0, 1.0, 0.0, 0.0, 1.0, 1.0, 0.0, 1.0, 1.0, 0.0, 1.0, 0.0, 0.0, 1.0, 0.0, 0.0, 1.0, 1.0, 0.0, 1.0, 1.0, 1.0, 1.0, 1.0, 0.0, 0.0, 0.0, 1.0, 1.0, 0.0, 0.0, 0.0, 1.0, 1.0, 1.0, 1.0, 0.0, 0.0, 0.0, 1.0, 1.0, 0.0, 0.0, 0.0, 1.0, 1.0, 1.0, 0.0, 1.0, 0.0, 0.0, 1.0, 1.0, 0.0, 0.0, 1.0, 0.0, 1.0, 0.0, 0.0, 0.0, 0.0, 1.0, 1.0, 0.0, 0.0, 1.0, 1.0, 1.0, 0.0, 1.0, 0.0, 0.0, 1.0, 0.0, 0.0, 1.0, 1.0, 0.0, 1.0, 1.0, 0.0, 1.0, 0.0, 0.0, 1.0, 0.0, 0.0, 1.0, 1.0, 0.0, 1.0, 1.0, 1.0, 1.0, 1.0, 0.0, 0.0, 0.0, 1.0, 1.0, 0.0, 0.0, 0.0, 1.0, 1.0, 1.0, 1.0, 0.0, 0.0, 0.0, 1.0, 1.0, 0.0, 0.0, 0.0, 1.0, 1.0, 1.0, 0.0, 1.0, 0.0, 0.0, 1.0, 1.0, 0.0, 0.0, 1.0, 0.0, 1.0, 0.0, 0.0, 0.0, 0.0, 1.0, 1.0, 0.0, 0.0, 1.0, 1.0, 1.0, 0.0, 1.0, 0.0, 0.0, 1.0, 0.0, 0.0, 1.0, 1.0, 0.0, 1.0, 1.0, 0.0, 1.0, 0.0, 0.0, 1.0, 0.0, 0.0, 1.0, 1.0, 0.0, 1.0, 1.0, 1.0, 1.0, 1.0, 0.0, 0.0, 0.0, 1.0, 1.0, 0.0, 0.0, 0.0, 1.0, 1.0, 1.0, 1.0, 0.0, 0.0, 0.0, 1.0, 1.0, 0.0, 0.0, 0.0, 1.0, 1.0, 1.0, 0.0, 1.0, 0.0, 0.0, 1.0, 1.0, 0.0, 0.0, 1.0, 0.0, 1.0, 0.0, 0.0, 0.0, 0.0, 1.0, 1.0, 0.0, 0.0, 1.0, 1.0, 1.0, 0.0, 1.0, 0.0, 0.0, 1.0, 0.0, 0.0, 1.0, 1.0, 0.0, 1.0, 1.0, 0.0, 1.0, 0.0, 0.0, 1.0, 0.0, 0.0, 1.0, 1.0, 0.0, 1.0, 1.0, 1.0, 1.0, 1.0, 0.0, 0.0, 0.0, 1.0, 1.0, 0.0, 0.0, 0.0, 1.0, 1.0, 1.0, 1.0, 0.0, 0.0, 0.0, 1.0, 1.0, 0.0, 0.0, 0.0, 1.0, 1.0, 1.0, 0.0, 1.0, 0.0, 0.0, 1.0, 1.0, 0.0, 0.0, 1.0, 0.0, 1.0, 0.0, 0.0, 0.0, 0.0, 1.0, 1.0, 0.0, 0.0, 1.0, 1.0, 1.0, 0.0, 1.0, 0.0, 0.0, 1.0, 0.0, 0.0, 1.0, 1.0, 0.0, 1.0, 1.0, 0.0, 1.0, 0.0, 0.0, 1.0, 0.0, 0.0, 1.0, 1.0, 0.0, 1.0, 1.0, 1.0, 1.0, 1.0, 0.0, 0.0, 0.0, 1.0, 1.0, 0.0, 0.0, 0.0, 1.0, 1.0, 1.0, 1.0, 0.0, 0.0, 0.0, 1.0, 1.0, 0.0, 0.0, 0.0, 1.0, 1.0, 1.0, 0.0, 1.0, 0.0, 0.0, 1.0, 1.0, 0.0, 0.0, 1.0, 0.0, 1.0, 0.0, 0.0, 0.0, 0.0, 1.0, 1.0, 0.0, 0.0, 1.0, 1.0, 1.0, 0.0, 1.0, 0.0, 0.0, 1.0, 0.0, 0.0, 1.0, 1.0, 0.0, 1.0, 1.0, 0.0, 1.0, 0.0, 0.0, 1.0, 0.0, 0.0, 1.0, 1.0, 0.0, 1.0, 1.0, 1.0, 1.0, 1.0, 0.0, 0.0, 0.0, 1.0, 1.0, 0.0, 0.0, 0.0, 1.0, 1.0, 1.0, 1.0, 0.0, 0.0, 0.0, 1.0, 1.0, 0.0, 0.0, 0.0, 1.0, 1.0, 1.0, 0.0, 1.0, 0.0, 0.0, 1.0, 1.0, 0.0, 0.0, 1.0, 0.0, 1.0, 0.0, 0.0, 0.0, 0.0, 1.0, 1.0, 0.0, 0.0, 1.0, 1.0, 1.0, 0.0, 1.0, 0.0, 0.0, 1.0, 0.0, 0.0, 1.0, 1.0, 0.0, 1.0, 1.0, 0.0, 1.0, 0.0, 0.0, 1.0, 0.0, 0.0, 1.0, 1.0, 0.0, 1.0, 1.0, 1.0, 1.0, 1.0, 0.0, 0.0, 0.0, 1.0, 1.0, 0.0, 0.0, 0.0, 1.0, 1.0, 1.0, 1.0, 0.0, 0.0, 0.0, 1.0, 1.0, 0.0, 0.0, 0.0, 1.0, 1.0, 1.0, 0.0, 1.0, 0.0, 0.0, 1.0, 1.0, 0.0, 0.0, 1.0, 0.0, 1.0, 0.0, 0.0, 0.0, 0.0, 1.0, 1.0, 0.0, 0.0, 1.0, 1.0, 1.0, 0.0, 1.0, 0.0, 0.0, 1.0, 0.0, 0.0, 1.0, 1.0, 0.0, 1.0, 1.0, 0.0, 1.0, 0.0, 0.0, 1.0, 0.0, 0.0, 1.0, 1.0, 0.0, 1.0, 1.0, 1.0, 1.0, 1.0, 0.0, 0.0, 0.0, 1.0, 1.0, 0.0, 0.0, 0.0, 1.0, 1.0, 1.0, 1.0, 0.0, 0.0, 0.0, 1.0, 1.0, 0.0, 0.0, 0.0, 1.0, 1.0, 1.0, 0.0, 1.0, 0.0, 0.0, 1.0, 1.0, 0.0, 0.0, 1.0, 0.0, 1.0, 0.0, 0.0, 0.0, 0.0, 1.0, 1.0, 0.0, 0.0, 1.0, 1.0, 1.0, 0.0, 1.0, 0.0, 0.0, 1.0, 0.0, 0.0, 1.0, 1.0, 0.0, 1.0, 1.0, 0.0, 1.0, 0.0, 0.0, 1.0, 0.0, 0.0, 1.0, 1.0, 0.0, 1.0, 1.0, 1.0, 1.0, 1.0, 0.0, 0.0, 0.0, 1.0, 1.0, 0.0, 0.0, 0.0, 1.0, 1.0, 1.0, 1.0, 0.0, 0.0, 0.0, 1.0, 1.0, 0.0, 0.0, 0.0, 1.0, 1.0, 1.0, 0.0, 1.0, 0.0, 0.0, 1.0, 1.0, 0.0, 0.0, 1.0, 0.0, 1.0, 0.0, 0.0, 0.0, 0.0, 1.0, 1.0, 0.0, 0.0, 1.0, 1.0, 1.0, 0.0, 1.0, 0.0, 0.0, 1.0, 0.0, 0.0, 1.0, 1.0, 0.0, 1.0, 1.0, 0.0, 1.0, 0.0, 0.0, 1.0, 0.0, 0.0, 1.0, 1.0, 0.0, 1.0, 1.0, 1.0, 1.0, 1.0, 0.0, 0.0, 0.0, 1.0, 1.0, 0.0, 0.0, 0.0, 1.0, 1.0, 1.0, 1.0, 0.0, 0.0, 0.0, 1.0, 1.0, 0.0, 0.0, 0.0, 1.0, 1.0, 1.0, 0.0, 1.0, 0.0, 0.0, 1.0, 1.0, 0.0, 0.0, 1.0, 0.0, 1.0, 0.0, 0.0, 0.0, 0.0, 1.0, 1.0, 0.0, 0.0, 1.0, 1.0, 1.0, 0.0, 1.0, 0.0, 0.0, 1.0, 0.0, 0.0, 1.0, 1.0, 0.0, 1.0, 1.0, 0.0, 1.0, 0.0, 0.0, 1.0, 0.0, 0.0, 1.0, 1.0, 0.0, 1.0, 1.0, 1.0, 1.0, 1.0, 0.0, 0.0, 0.0, 1.0, 1.0, 0.0, 0.0, 0.0, 1.0, 1.0, 1.0, 1.0, 0.0, 0.0, 0.0, 1.0, 1.0, 0.0, 0.0, 0.0, 1.0, 1.0, 1.0, 0.0, 1.0, 0.0, 0.0, 1.0, 1.0, 0.0, 0.0, 1.0, 0.0, 1.0, 0.0, 0.0, 0.0, 0.0, 1.0, 1.0, 0.0, 0.0, 1.0, 1.0, 1.0, 0.0, 1.0, 0.0, 0.0, 1.0, 0.0, 0.0, 1.0, 1.0, 0.0, 1.0, 1.0, 0.0, 1.0, 0.0, 0.0, 1.0, 0.0, 0.0, 1.0, 1.0, 0.0, 1.0, 1.0, 1.0, 1.0, 1.0, 0.0, 0.0, 0.0, 1.0, 1.0, 0.0, 0.0, 0.0, 1.0, 1.0, 1.0, 1.0, 0.0, 0.0, 0.0, 1.0, 1.0, 0.0, 0.0, 0.0, 1.0, 1.0, 1.0, 0.0, 1.0, 0.0, 0.0, 1.0, 1.0, 0.0, 0.0, 1.0, 0.0, 1.0, 0.0, 0.0, 0.0, 0.0, 1.0, 1.0, 0.0, 0.0, 1.0, 1.0, 1.0, 0.0, 1.0, 0.0, 0.0, 1.0, 0.0, 0.0, 1.0, 1.0, 0.0, 1.0, 1.0, 0.0, 1.0, 0.0, 0.0, 1.0, 0.0, 0.0, 1.0, 1.0, 0.0, 1.0, 1.0, 1.0, 1.0, 1.0, 0.0, 0.0, 0.0, 1.0, 1.0, 0.0, 0.0, 0.0, 1.0, 1.0, 1.0, 1.0, 0.0, 0.0, 0.0, 1.0, 1.0, 0.0, 0.0, 0.0, 1.0, 1.0, 1.0, 0.0, 1.0, 0.0, 0.0, 1.0, 1.0, 0.0, 0.0, 1.0, 0.0, 1.0, 0.0, 0.0, 0.0, 0.0, 1.0, 1.0, 0.0, 0.0, 1.0, 1.0, 1.0, 0.0, 1.0, 0.0, 0.0, 1.0, 0.0, 0.0, 1.0, 1.0, 0.0, 1.0, 1.0, 0.0, 1.0, 0.0, 0.0, 1.0, 0.0, 0.0, 1.0, 1.0, 0.0, 1.0, 1.0, 1.0, 1.0, 1.0, 0.0, 0.0, 0.0, 1.0, 1.0, 0.0, 0.0, 0.0, 1.0, 1.0, 1.0, 1.0, 0.0, 0.0, 0.0, 1.0, 1.0, 0.0, 0.0, 0.0, 1.0, 1.0, 1.0, 1.0, 0.0, 0.0, 0.0, 1.0, 1.0, 0.0, 0.0, 0.0, 1.0, 0.0, 1.0, 0.0, 0.0, 1.0, 0.0, 0.0, 1.0, 1.0, 0.0, 1.0, 1.0, 0.0, 1.0, 0.0, 0.0, 1.0, 0.0, 0.0, 1.0, 1.0, 0.0, 1.0, 1.0, 0.0, 1.0, 0.0, 0.0, 1.0, 0.0, 0.0, 1.0, 1.0, 0.0, 1.0, 1.0, 1.0, 1.0, 1.0, 0.0, 0.0, 0.0, 1.0, 1.0, 0.0, 0.0, 0.0, 1.0, 1.0, 1.0, 1.0, 0.0, 0.0, 0.0, 1.0, 1.0, 0.0, 0.0, 0.0, 1.0, 1.0, 1.0, 1.0, 0.0, 0.0, 0.0, 1.0, 1.0, 0.0, 0.0, 0.0, 1.0, 0.0, 1.0, 0.0, 0.0, 1.0, 0.0, 0.0, 1.0, 1.0, 0.0, 1.0, 1.0, 0.0, 1.0, 0.0, 0.0, 1.0, 0.0, 0.0, 1.0, 1.0, 0.0, 1.0, 1.0, 0.0, 1.0, 0.0, 0.0, 1.0, 0.0, 0.0, 1.0, 1.0, 0.0, 1.0, 1.0, 1.0, 1.0, 1.0, 0.0, 0.0, 0.0, 1.0, 1.0, 0.0, 0.0, 0.0, 1.0, 1.0, 1.0, 1.0, 0.0, 0.0, 0.0, 1.0, 1.0, 0.0, 0.0, 0.0, 1.0, 1.0, 1.0, 1.0, 0.0, 0.0, 0.0, 1.0, 1.0, 0.0, 0.0, 0.0, 1.0, 0.0, 1.0, 0.0, 0.0, 1.0, 0.0, 0.0, 1.0, 1.0, 0.0, 1.0, 1.0, 0.0, 1.0, 0.0, 0.0, 1.0, 0.0, 0.0, 1.0, 1.0, 0.0, 1.0, 1.0, 0.0, 1.0, 0.0, 0.0, 1.0, 0.0, 0.0, 1.0, 1.0, 0.0, 1.0, 1.0, 1.0, 1.0, 1.0, 0.0, 0.0, 0.0, 1.0, 1.0, 0.0, 0.0, 0.0, 1.0, 1.0, 1.0, 1.0, 0.0, 0.0, 0.0, 1.0, 1.0, 0.0, 0.0, 0.0, 1.0, 1.0, 1.0, 1.0, 0.0, 0.0, 0.0, 1.0, 1.0, 0.0, 0.0, 0.0, 1.0, 0.0, 1.0, 0.0, 0.0, 1.0, 0.0, 0.0, 1.0, 1.0, 0.0, 1.0, 1.0, 0.0, 1.0, 0.0, 0.0, 1.0, 0.0, 0.0, 1.0, 1.0, 0.0, 1.0, 1.0, 0.0, 1.0, 0.0, 0.0, 1.0, 0.0, 0.0, 1.0, 1.0, 0.0, 1.0, 1.0, 1.0, 1.0, 1.0, 0.0, 0.0, 0.0, 1.0, 1.0, 0.0, 0.0, 0.0, 1.0, 1.0, 1.0, 1.0, 0.0, 0.0, 0.0, 1.0, 1.0, 0.0, 0.0, 0.0, 1.0, 1.0, 1.0, 1.0, 0.0, 0.0, 0.0, 1.0, 1.0, 0.0, 0.0, 0.0, 1.0, 0.0, 1.0, 0.0, 0.0, 1.0, 0.0, 0.0, 1.0, 1.0, 0.0, 1.0, 1.0, 0.0, 1.0, 0.0, 0.0, 1.0, 0.0, 0.0, 1.0, 1.0, 0.0, 1.0, 1.0, 0.0, 1.0, 0.0, 0.0, 1.0, 0.0, 0.0, 1.0, 1.0, 0.0, 1.0, 1.0, 1.0, 1.0, 1.0, 0.0, 0.0, 0.0, 1.0, 1.0, 0.0, 0.0, 0.0, 1.0, 1.0, 1.0, 1.0, 0.0, 0.0, 0.0, 1.0, 1.0, 0.0, 0.0, 0.0, 1.0, 1.0, 1.0, 1.0, 0.0, 0.0, 0.0, 1.0, 1.0, 0.0, 0.0, 0.0, 1.0, 0.0, 1.0, 0.0, 0.0, 1.0, 0.0, 0.0, 1.0, 1.0, 0.0, 1.0, 1.0, 0.0, 1.0, 0.0, 0.0, 1.0, 0.0, 0.0, 1.0, 1.0, 0.0, 1.0, 1.0, 0.0, 1.0, 0.0, 0.0, 1.0, 0.0, 0.0, 1.0, 1.0, 0.0, 1.0, 1.0, 1.0, 1.0, 1.0, 0.0, 0.0, 0.0, 1.0, 1.0, 0.0, 0.0, 0.0, 1.0, 1.0, 1.0, 1.0, 0.0, 0.0, 0.0, 1.0, 1.0, 0.0, 0.0, 0.0, 1.0, 1.0, 1.0, 1.0, 0.0, 0.0, 0.0, 1.0, 1.0, 0.0, 0.0, 0.0, 1.0, 0.0, 1.0, 0.0, 0.0, 1.0, 0.0, 0.0, 1.0, 1.0, 0.0, 1.0, 1.0, 0.0, 1.0, 0.0, 0.0, 1.0, 0.0, 0.0, 1.0, 1.0, 0.0, 1.0, 1.0, 0.0, 1.0, 0.0, 0.0, 1.0, 0.0, 0.0, 1.0, 1.0, 0.0, 1.0, 1.0, 1.0, 1.0, 1.0, 0.0, 0.0, 0.0, 1.0, 1.0, 0.0, 0.0, 0.0, 1.0, 1.0, 1.0, 1.0, 0.0, 0.0, 0.0, 1.0, 1.0, 0.0, 0.0, 0.0, 1.0, 1.0, 1.0, 1.0, 0.0, 0.0, 0.0, 1.0, 1.0, 0.0, 0.0, 0.0, 1.0, 0.0, 1.0, 0.0, 0.0, 1.0, 0.0, 0.0, 1.0, 1.0, 0.0, 1.0, 1.0, 0.0, 1.0, 0.0, 0.0, 1.0, 0.0, 0.0, 1.0, 1.0, 0.0, 1.0, 1.0, 0.0, 1.0, 0.0, 0.0, 1.0, 0.0, 0.0, 1.0, 1.0, 0.0, 1.0, 1.0, 1.0, 1.0, 1.0, 0.0, 0.0, 0.0, 1.0, 1.0, 0.0, 0.0, 0.0, 1.0, 1.0, 1.0, 1.0, 0.0, 0.0, 0.0, 1.0, 1.0, 0.0, 0.0, 0.0, 1.0, 1.0, 1.0, 1.0, 0.0, 0.0, 0.0, 1.0, 1.0, 0.0, 0.0, 0.0, 1.0, 0.0, 1.0, 0.0, 0.0, 1.0, 0.0, 0.0, 1.0, 1.0, 0.0, 1.0, 1.0, 0.0, 1.0, 0.0, 0.0, 1.0, 0.0, 0.0, 1.0, 1.0, 0.0, 1.0, 1.0, 0.0, 1.0, 0.0, 0.0, 1.0, 0.0, 0.0, 1.0, 1.0, 0.0, 1.0, 1.0, 1.0, 1.0, 1.0, 0.0, 0.0, 0.0, 1.0, 1.0, 0.0, 0.0, 0.0, 1.0, 1.0, 1.0, 1.0, 0.0, 0.0, 0.0, 1.0, 1.0, 0.0, 0.0, 0.0, 1.0, 1.0, 1.0, 1.0, 0.0, 0.0, 0.0, 1.0, 1.0, 0.0, 0.0, 0.0, 1.0, 0.0, 1.0, 0.0, 0.0, 1.0, 0.0, 0.0, 1.0, 1.0, 0.0, 1.0, 1.0, 0.0, 1.0, 0.0, 0.0, 1.0, 0.0, 0.0, 1.0, 1.0, 0.0, 1.0, 1.0, 0.0, 1.0, 0.0, 0.0, 1.0, 0.0, 0.0, 1.0, 1.0, 0.0, 1.0, 1.0, 1.0, 1.0, 1.0, 0.0, 0.0, 0.0, 1.0, 1.0, 0.0, 0.0, 0.0, 1.0, 1.0, 1.0, 1.0, 0.0, 0.0, 0.0, 1.0, 1.0, 0.0, 0.0, 0.0, 1.0, 1.0, 1.0, 1.0, 0.0, 0.0, 0.0, 1.0, 1.0, 0.0, 0.0, 0.0, 1.0, 0.0, 1.0, 0.0, 0.0, 1.0, 0.0, 0.0, 1.0, 1.0, 0.0, 1.0, 1.0, 0.0, 1.0, 0.0, 0.0, 1.0, 0.0, 0.0, 1.0, 1.0, 0.0, 1.0, 1.0, 0.0, 1.0, 0.0, 0.0, 1.0, 0.0, 0.0, 1.0, 1.0, 0.0, 1.0, 1.0, 1.0, 1.0, 1.0, 0.0, 0.0, 0.0, 1.0, 1.0, 0.0, 0.0, 0.0, 1.0, 1.0, 1.0, 1.0, 0.0, 0.0, 0.0, 1.0, 1.0, 0.0, 0.0, 0.0, 1.0, 1.0, 1.0, 1.0, 0.0, 0.0, 0.0, 1.0, 1.0, 0.0, 0.0, 0.0, 1.0, 0.0, 1.0, 0.0, 0.0, 1.0, 0.0, 0.0, 1.0, 1.0, 0.0, 1.0, 1.0, 0.0, 1.0, 0.0, 0.0, 1.0, 0.0, 0.0, 1.0, 1.0, 0.0, 1.0, 1.0, 0.0, 1.0, 0.0, 0.0, 1.0, 0.0, 0.0, 1.0, 1.0, 0.0, 1.0, 1.0, 1.0, 1.0, 1.0, 0.0, 0.0, 0.0, 1.0, 1.0, 0.0, 0.0, 0.0, 1.0, 1.0, 1.0, 1.0, 0.0, 0.0, 0.0, 1.0, 1.0, 0.0, 0.0, 0.0, 1.0, 1.0, 1.0, 1.0, 0.0, 0.0, 0.0, 1.0, 1.0, 0.0, 0.0, 0.0, 1.0, 0.0, 1.0, 0.0, 0.0, 1.0, 0.0, 0.0, 1.0, 1.0, 0.0, 1.0, 1.0, 0.0, 1.0, 0.0, 0.0, 1.0, 0.0, 0.0, 1.0, 1.0, 0.0, 1.0, 1.0, 0.0, 1.0, 0.0, 0.0, 1.0, 0.0, 0.0, 1.0, 1.0, 0.0, 1.0, 1.0, 1.0, 1.0, 1.0, 0.0, 0.0, 0.0, 1.0, 1.0, 0.0, 0.0, 0.0, 1.0, 1.0, 1.0, 1.0, 0.0, 0.0, 0.0, 1.0, 1.0, 0.0, 0.0, 0.0, 1.0, 1.0, 1.0, 1.0, 0.0, 0.0, 0.0, 1.0, 1.0, 0.0, 0.0, 0.0, 1.0, 0.0, 1.0, 0.0, 0.0, 1.0, 0.0, 0.0, 1.0, 1.0, 0.0, 1.0, 1.0, 0.0, 1.0, 0.0, 0.0, 1.0, 0.0, 0.0, 1.0, 1.0, 0.0, 1.0, 1.0, 0.0, 1.0, 0.0, 0.0, 1.0, 0.0, 0.0, 1.0, 1.0, 0.0, 1.0, 1.0, 1.0, 1.0, 1.0, 0.0, 0.0, 0.0, 1.0, 1.0, 0.0, 0.0, 0.0, 1.0, 1.0, 1.0, 1.0, 0.0, 0.0, 0.0, 1.0, 1.0, 0.0, 0.0, 0.0, 1.0, 1.0, 1.0, 1.0, 0.0, 0.0, 0.0, 1.0, 1.0, 0.0, 0.0, 0.0, 1.0, 0.0, 1.0, 0.0, 0.0, 1.0, 0.0, 0.0, 1.0, 1.0, 0.0, 1.0, 1.0, 0.0, 1.0, 0.0, 0.0, 1.0, 0.0, 0.0, 1.0, 1.0, 0.0, 1.0, 1.0, 0.0, 1.0, 0.0, 0.0, 1.0, 0.0, 0.0, 1.0, 1.0, 0.0, 1.0, 1.0, 1.0, 1.0, 1.0, 0.0, 0.0, 0.0, 1.0, 1.0, 0.0, 0.0, 0.0, 1.0, 1.0, 1.0, 1.0, 0.0, 0.0, 0.0, 1.0, 1.0, 0.0, 0.0, 0.0, 1.0, 1.0, 1.0, 1.0, 0.0, 0.0, 0.0, 1.0, 1.0, 0.0, 0.0, 0.0, 1.0, 0.0, 1.0, 0.0, 0.0, 1.0, 0.0, 0.0, 1.0, 1.0, 0.0, 1.0, 1.0, 0.0, 1.0, 0.0, 0.0, 1.0, 0.0, 0.0, 1.0, 1.0, 0.0, 1.0, 1.0, 0.0, 1.0, 0.0, 0.0, 1.0, 0.0, 0.0, 1.0, 1.0, 0.0, 1.0, 1.0, 1.0, 1.0, 1.0, 0.0, 0.0, 0.0, 1.0, 1.0, 0.0, 0.0, 0.0, 1.0, 1.0, 1.0, 1.0, 0.0, 0.0, 0.0, 1.0, 1.0, 0.0, 0.0, 0.0, 1.0, 1.0, 1.0, 1.0, 0.0, 0.0, 0.0, 1.0, 1.0, 0.0, 0.0, 0.0, 1.0, 0.0, 1.0, 0.0, 0.0, 1.0, 0.0, 0.0, 1.0, 1.0, 0.0, 1.0, 1.0, 0.0, 1.0, 0.0, 0.0, 1.0, 0.0, 0.0, 1.0, 1.0, 0.0, 1.0, 1.0, 0.0, 1.0, 0.0, 0.0, 1.0, 0.0, 0.0, 1.0, 1.0, 0.0, 1.0, 1.0, 1.0, 1.0, 1.0, 0.0, 0.0, 0.0, 1.0, 1.0, 0.0, 0.0, 0.0, 1.0, 1.0, 1.0, 1.0, 0.0, 0.0, 0.0, 1.0, 1.0, 0.0, 0.0, 0.0, 1.0, 1.0, 1.0, 1.0, 0.0, 0.0, 0.0, 1.0, 1.0, 0.0, 0.0, 0.0, 1.0, 0.0, 1.0, 0.0, 0.0, 1.0, 0.0, 0.0, 1.0, 1.0, 0.0, 1.0, 1.0, 0.0, 1.0, 0.0, 0.0, 1.0, 0.0, 0.0, 1.0, 1.0, 0.0, 1.0, 1.0, 0.0, 1.0, 0.0, 0.0, 1.0, 0.0, 0.0, 1.0, 1.0, 0.0, 1.0, 1.0, 1.0, 1.0, 1.0, 0.0, 0.0, 0.0, 1.0, 1.0, 0.0, 0.0, 0.0, 1.0, 1.0, 1.0, 1.0, 0.0, 0.0, 0.0, 1.0, 1.0, 0.0, 0.0, 0.0, 1.0, 1.0, 1.0, 0.0, 1.0, 0.0, 0.0, 1.0, 1.0, 0.0, 0.0, 1.0, 0.0, 1.0, 0.0, 0.0, 0.0, 0.0, 1.0, 1.0, 0.0, 0.0, 1.0, 1.0, 1.0, 0.0, 1.0, 0.0, 0.0, 1.0, 0.0, 0.0, 1.0, 1.0, 0.0, 1.0, 1.0, 0.0, 1.0, 0.0, 0.0, 1.0, 0.0, 0.0, 1.0, 1.0, 0.0, 1.0, 1.0, 1.0, 1.0, 1.0, 0.0, 0.0, 0.0, 1.0, 1.0, 0.0, 0.0, 0.0, 1.0, 1.0, 1.0, 1.0, 0.0, 0.0, 0.0, 1.0, 1.0, 0.0, 0.0, 0.0, 1.0, 1.0, 1.0, 0.0, 1.0, 0.0, 0.0, 1.0, 1.0, 0.0, 0.0, 1.0, 0.0, 1.0, 0.0, 0.0, 0.0, 0.0, 1.0, 1.0, 0.0, 0.0, 1.0, 1.0, 1.0, 0.0, 1.0, 0.0, 0.0, 1.0, 0.0, 0.0, 1.0, 1.0, 0.0, 1.0, 1.0, 0.0, 1.0, 0.0, 0.0, 1.0, 0.0, 0.0, 1.0, 1.0, 0.0, 1.0, 1.0, 1.0, 1.0, 1.0, 0.0, 0.0, 0.0, 1.0, 1.0, 0.0, 0.0, 0.0, 1.0, 1.0, 1.0, 1.0, 0.0, 0.0, 0.0, 1.0, 1.0, 0.0, 0.0, 0.0, 1.0, 1.0, 1.0, 0.0, 1.0, 0.0, 0.0, 1.0, 1.0, 0.0, 0.0, 1.0, 0.0, 1.0, 0.0, 0.0, 0.0, 0.0, 1.0, 1.0, 0.0, 0.0, 1.0, 1.0, 1.0, 0.0, 1.0, 0.0, 0.0, 1.0, 0.0, 0.0, 1.0, 1.0, 0.0, 1.0, 1.0, 0.0, 1.0, 0.0, 0.0, 1.0, 0.0, 0.0, 1.0, 1.0, 0.0, 1.0, 1.0, 1.0, 1.0, 1.0, 0.0, 0.0, 0.0, 1.0, 1.0, 0.0, 0.0, 0.0, 1.0, 1.0, 1.0, 1.0, 0.0, 0.0, 0.0, 1.0, 1.0, 0.0, 0.0, 0.0, 1.0, 1.0, 1.0, 0.0, 1.0, 0.0, 0.0, 1.0, 1.0, 0.0, 0.0, 1.0, 0.0, 1.0, 0.0, 0.0, 0.0, 0.0, 1.0, 1.0, 0.0, 0.0, 1.0, 1.0, 1.0, 0.0, 1.0, 0.0, 0.0, 1.0, 0.0, 0.0, 1.0, 1.0, 0.0, 1.0, 1.0, 0.0, 1.0, 0.0, 0.0, 1.0, 0.0, 0.0, 1.0, 1.0, 0.0, 1.0, 1.0, 1.0, 1.0, 1.0, 0.0, 0.0, 0.0, 1.0, 1.0, 0.0, 0.0, 0.0, 1.0, 1.0, 1.0, 1.0, 0.0, 0.0, 0.0, 1.0, 1.0, 0.0, 0.0, 0.0, 1.0, 1.0, 1.0, 0.0, 1.0, 0.0, 0.0, 1.0, 1.0, 0.0, 0.0, 1.0, 0.0, 1.0, 0.0, 0.0, 0.0, 0.0, 1.0, 1.0, 0.0, 0.0, 1.0, 1.0, 1.0, 0.0, 1.0, 0.0, 0.0, 1.0, 0.0, 0.0, 1.0, 1.0, 0.0, 1.0, 1.0, 0.0, 1.0, 0.0, 0.0, 1.0, 0.0, 0.0, 1.0, 1.0, 0.0, 1.0, 1.0, 1.0, 1.0, 1.0, 0.0, 0.0, 0.0, 1.0, 1.0, 0.0, 0.0, 0.0, 1.0, 1.0, 1.0, 1.0, 0.0, 0.0, 0.0, 1.0, 1.0, 0.0, 0.0, 0.0, 1.0, 1.0, 1.0, 0.0, 1.0, 0.0, 0.0, 1.0, 1.0, 0.0, 0.0, 1.0, 0.0, 1.0, 0.0, 0.0, 0.0, 0.0, 1.0, 1.0, 0.0, 0.0, 1.0, 1.0, 1.0, 0.0, 1.0, 0.0, 0.0, 1.0, 0.0, 0.0, 1.0, 1.0, 0.0, 1.0, 1.0, 0.0, 1.0, 0.0, 0.0, 1.0, 0.0, 0.0, 1.0, 1.0, 0.0, 1.0, 1.0, 1.0, 1.0, 1.0, 0.0, 0.0, 0.0, 1.0, 1.0, 0.0, 0.0, 0.0, 1.0, 1.0, 1.0, 1.0, 0.0, 0.0, 0.0, 1.0, 1.0, 0.0, 0.0, 0.0, 1.0, 1.0, 1.0, 0.0, 1.0, 0.0, 0.0, 1.0, 1.0, 0.0, 0.0, 1.0, 0.0, 1.0, 0.0, 0.0, 0.0, 0.0, 1.0, 1.0, 0.0, 0.0, 1.0, 1.0, 1.0, 0.0, 1.0, 0.0, 0.0, 1.0, 0.0, 0.0, 1.0, 1.0, 0.0, 1.0, 1.0, 0.0, 1.0, 0.0, 0.0, 1.0, 0.0, 0.0, 1.0, 1.0, 0.0, 1.0, 1.0, 1.0, 1.0, 1.0, 0.0, 0.0, 0.0, 1.0, 1.0, 0.0, 0.0, 0.0, 1.0, 1.0, 1.0, 1.0, 0.0, 0.0, 0.0, 1.0, 1.0, 0.0, 0.0, 0.0, 1.0, 1.0, 1.0, 0.0, 1.0, 0.0, 0.0, 1.0, 1.0, 0.0, 0.0, 1.0, 0.0, 1.0, 0.0, 0.0, 0.0, 0.0, 1.0, 1.0, 0.0, 0.0, 1.0, 1.0, 1.0, 0.0, 1.0, 0.0, 0.0, 1.0, 0.0, 0.0, 1.0, 1.0, 0.0, 1.0, 1.0, 0.0, 1.0, 0.0, 0.0, 1.0, 0.0, 0.0, 1.0, 1.0, 0.0, 1.0, 1.0, 1.0, 1.0, 1.0, 0.0, 0.0, 0.0, 1.0, 1.0, 0.0, 0.0, 0.0, 1.0, 1.0, 1.0, 1.0, 0.0, 0.0, 0.0, 1.0, 1.0, 0.0, 0.0, 0.0, 1.0, 1.0, 1.0, 0.0, 1.0, 0.0, 0.0, 1.0, 1.0, 0.0, 0.0, 1.0, 0.0, 1.0, 0.0, 0.0, 0.0, 0.0, 1.0, 1.0, 0.0, 0.0, 1.0, 1.0, 1.0, 0.0, 1.0, 0.0, 0.0, 1.0, 0.0, 0.0, 1.0, 1.0, 0.0, 1.0, 1.0, 0.0, 1.0, 0.0, 0.0, 1.0, 0.0, 0.0, 1.0, 1.0, 0.0, 1.0, 1.0, 1.0, 1.0, 1.0, 0.0, 0.0, 0.0, 1.0, 1.0, 0.0, 0.0, 0.0, 1.0, 1.0, 1.0, 1.0, 0.0, 0.0, 0.0, 1.0, 1.0, 0.0, 0.0, 0.0, 1.0, 1.0, 1.0, 0.0, 1.0, 0.0, 0.0, 1.0, 1.0, 0.0, 0.0, 1.0, 0.0, 1.0, 0.0, 0.0, 0.0, 0.0, 1.0, 1.0, 0.0, 0.0, 1.0, 1.0, 1.0, 0.0, 1.0, 0.0, 0.0, 1.0, 0.0, 0.0, 1.0, 1.0, 0.0, 1.0, 1.0, 0.0, 1.0, 0.0, 0.0, 1.0, 0.0, 0.0, 1.0, 1.0, 0.0, 1.0, 1.0, 1.0, 1.0, 1.0, 0.0, 0.0, 0.0, 1.0, 1.0, 0.0, 0.0, 0.0, 1.0, 1.0, 1.0, 1.0, 0.0, 0.0, 0.0, 1.0, 1.0, 0.0, 0.0, 0.0, 1.0, 1.0, 1.0, 0.0, 1.0, 0.0, 0.0, 1.0, 1.0, 0.0, 0.0, 1.0, 0.0, 1.0, 0.0, 0.0, 0.0, 0.0, 1.0, 1.0, 0.0, 0.0, 1.0, 1.0, 1.0, 0.0, 1.0, 0.0, 0.0, 1.0, 0.0, 0.0, 1.0, 1.0, 0.0, 1.0, 1.0, 0.0, 1.0, 0.0, 0.0, 1.0, 0.0, 0.0, 1.0, 1.0, 0.0, 1.0, 1.0, 1.0, 1.0, 1.0, 0.0, 0.0, 0.0, 1.0, 1.0, 0.0, 0.0, 0.0, 1.0, 1.0, 1.0, 1.0, 0.0, 0.0, 0.0, 1.0, 1.0, 0.0, 0.0, 0.0, 1.0, 1.0, 1.0, 0.0, 1.0, 0.0, 0.0, 1.0, 1.0, 0.0, 0.0, 1.0, 0.0, 1.0, 0.0, 0.0, 0.0, 0.0, 1.0, 1.0, 0.0, 0.0, 1.0, 1.0, 1.0, 0.0, 1.0, 0.0, 0.0, 1.0, 0.0, 0.0, 1.0, 1.0, 0.0, 1.0, 1.0, 0.0, 1.0, 0.0, 0.0, 1.0, 0.0, 0.0, 1.0, 1.0, 0.0, 1.0, 1.0, 1.0, 1.0, 1.0, 0.0, 0.0, 0.0, 1.0, 1.0, 0.0, 0.0, 0.0, 1.0, 1.0, 1.0, 1.0, 0.0, 0.0, 0.0, 1.0, 1.0, 0.0, 0.0, 0.0, 1.0, 1.0, 1.0, 0.0, 1.0, 0.0, 0.0, 1.0, 1.0, 0.0, 0.0, 1.0, 0.0, 1.0, 0.0, 0.0, 0.0, 0.0, 1.0, 1.0, 0.0, 0.0, 1.0, 1.0, 1.0, 0.0, 1.0, 0.0, 0.0, 1.0, 0.0, 0.0, 1.0, 1.0, 0.0, 1.0, 1.0, 0.0, 1.0, 0.0, 0.0, 1.0, 0.0, 0.0, 1.0, 1.0, 0.0, 1.0, 1.0, 1.0, 1.0, 1.0, 0.0, 0.0, 0.0, 1.0, 1.0, 0.0, 0.0, 0.0, 1.0, 1.0, 1.0, 1.0, 0.0, 0.0, 0.0, 1.0, 1.0, 0.0, 0.0, 0.0, 1.0, 1.0, 1.0, 0.0, 1.0, 0.0, 0.0, 1.0, 1.0, 0.0, 0.0, 1.0, 0.0, 1.0, 0.0, 0.0, 0.0, 0.0, 1.0, 1.0, 0.0, 0.0, 1.0, 1.0, 1.0, 0.0, 1.0, 0.0, 0.0, 1.0, 0.0, 0.0, 1.0, 1.0, 0.0, 1.0, 1.0, 0.0, 1.0, 0.0, 0.0, 1.0, 0.0, 0.0, 1.0, 1.0, 0.0, 1.0, 1.0, 1.0, 1.0, 1.0, 0.0, 0.0, 0.0, 1.0, 1.0, 0.0, 0.0, 0.0, 1.0, 1.0, 1.0, 1.0, 0.0, 0.0, 0.0, 1.0, 1.0, 0.0, 0.0, 0.0, 1.0, 1.0, 1.0, 0.0, 1.0, 0.0, 0.0, 1.0, 1.0, 0.0, 0.0, 1.0, 0.0, 1.0, 0.0, 0.0, 0.0, 0.0, 1.0, 1.0, 0.0, 0.0, 1.0, 1.0, 1.0, 0.0, 1.0, 0.0, 0.0, 1.0, 0.0, 0.0, 1.0, 1.0, 0.0, 1.0, 1.0, 0.0, 1.0, 0.0, 0.0, 1.0, 0.0, 0.0, 1.0, 1.0, 0.0, 1.0, 1.0, 1.0, 1.0, 1.0, 0.0, 0.0, 0.0, 1.0, 1.0, 0.0, 0.0, 0.0, 1.0, 1.0, 1.0, 1.0, 0.0, 0.0, 0.0, 1.0, 1.0, 0.0, 0.0, 0.0, 1.0, 1.0, 1.0, 0.0, 1.0, 0.0, 0.0, 1.0, 1.0, 0.0, 0.0, 1.0, 0.0, 1.0, 0.0, 0.0, 0.0, 0.0, 1.0, 1.0, 0.0, 0.0, 1.0, 1.0, 1.0, 0.0, 1.0, 0.0, 0.0, 1.0, 0.0, 0.0, 1.0, 1.0, 0.0, 1.0, 1.0, 0.0, 1.0, 0.0, 0.0, 1.0, 0.0, 0.0, 1.0, 1.0, 0.0, 1.0, 1.0, 1.0, 1.0, 1.0, 0.0, 0.0, 0.0, 1.0, 1.0, 0.0, 0.0, 0.0, 1.0, 1.0, 1.0, 1.0, 0.0, 0.0, 0.0, 1.0, 1.0, 0.0, 0.0, 0.0, 1.0, 1.0, 1.0, 0.0, 1.0, 0.0, 0.0, 1.0, 1.0, 0.0, 0.0, 1.0, 0.0, 1.0, 0.0, 0.0, 0.0, 0.0, 1.0, 1.0, 0.0, 0.0, 1.0, 1.0, 1.0, 0.0, 1.0, 0.0, 0.0, 1.0, 0.0, 0.0, 1.0, 1.0, 0.0, 1.0, 1.0, 0.0, 1.0, 0.0, 0.0, 1.0, 0.0, 0.0, 1.0, 1.0, 0.0, 1.0, 1.0, 1.0, 1.0, 1.0, 0.0, 0.0, 0.0, 1.0, 1.0, 0.0, 0.0, 0.0, 1.0, 1.0, 1.0, 1.0, 0.0, 0.0, 0.0, 1.0, 1.0, 0.0, 0.0, 0.0, 1.0, 1.0, 1.0, 0.0, 1.0, 0.0, 0.0, 1.0, 1.0, 0.0, 0.0, 1.0, 0.0, 1.0, 0.0, 0.0, 0.0, 0.0, 1.0, 1.0, 0.0, 0.0, 1.0, 1.0, 1.0, 0.0, 1.0, 0.0, 0.0, 1.0, 0.0, 0.0, 1.0, 1.0, 0.0, 1.0, 1.0, 0.0, 1.0, 0.0, 0.0, 1.0, 0.0, 0.0, 1.0, 1.0, 0.0, 1.0, 1.0, 1.0, 1.0, 1.0, 0.0, 0.0, 0.0, 1.0, 1.0, 0.0, 0.0, 0.0, 1.0, 1.0, 1.0, 1.0, 0.0, 0.0, 0.0, 1.0, 1.0, 0.0, 0.0, 0.0, 1.0, 0.0, 1.0, 1.0, 0.0, 0.0, 0.0, 1.0, 1.0, 1.0, 0.0, 0.0, 1.0, 0.0, 0.0, 1.0, 0.0, 1.0, 1.0, 0.0, 1.0, 0.0, 0.0, 1.0, 1.0])
me_shape_9_indexedfaceset.materials.append(mat_plastic_chip)
me_shape_9_indexedfaceset.materials.append(mat_metal_pins)
me_shape_9_indexedfaceset.materials.append(mat_metal_pins)
me_shape_9_indexedfaceset.update()

# ---- objects
ob_shape_9_indexedfaceset = bpy.data.objects.new('SHAPE_9_IndexedFaceSet', me_shape_9_indexedfaceset)

# ---- transforms, parenting, visibility, modifiers, constraints
ob_shape_9_indexedfaceset.location = (0.0, 0.0, 0.0)
ob_shape_9_indexedfaceset.scale = (2.54, 2.54, 2.54)
_m = ob_shape_9_indexedfaceset.modifiers.new('Bevel', 'BEVEL')
_m.segments = 3
_m = ob_shape_9_indexedfaceset.modifiers.new('Auto Smooth', 'NODES')
_m.node_group = ng_auto_smooth
_gi = [s.identifier for s in ng_auto_smooth.interface.items_tree if s.item_type == 'SOCKET' and s.in_out == 'INPUT']
_m[_gi[1]] = 0.5236  # Angle

# ---- collection membership
col_collection.objects.link(ob_shape_9_indexedfaceset)

# ---- scene / render settings (as saved in the file)
scene.frame_start = 1; scene.frame_end = 250; scene.frame_set(1)
scene.render.engine = 'BLENDER_EEVEE_NEXT'
scene.cycles.sampling_pattern = 'TABULATED_SOBOL'
scene.cycles.use_light_tree = False
scene.eevee.ray_tracing_options.trace_max_roughness = 0.0
scene.view_settings.view_transform = 'Filmic'
bpy.context.view_layer.update()

# ---- added for rendering (the .blend has no active camera and no usable light): camera, sun
cam_auto = bpy.data.cameras.new('AutoCamera')
cam_auto.lens = 50.0
cam_auto.sensor_width = 36.0
cam_auto.clip_end = 1000.0
ob_auto_camera = bpy.data.objects.new('AutoCamera', cam_auto)
scene.collection.objects.link(ob_auto_camera)
ob_auto_camera.location = (13.1182, -15.7419, 10.9151)
ob_auto_camera.rotation_euler = (1.09748, -7.21219e-08, 0.694738)
scene.camera = ob_auto_camera
light_auto_sun = bpy.data.lights.new('AutoSun', 'SUN')
light_auto_sun.energy = 3.0
light_auto_sun.angle = 0.0523599
ob_auto_sun = bpy.data.objects.new('AutoSun', light_auto_sun)
scene.collection.objects.link(ob_auto_sun)
ob_auto_sun.rotation_euler = (0.872665, 0.174533, 0.523599)
bpy.context.view_layer.update()
